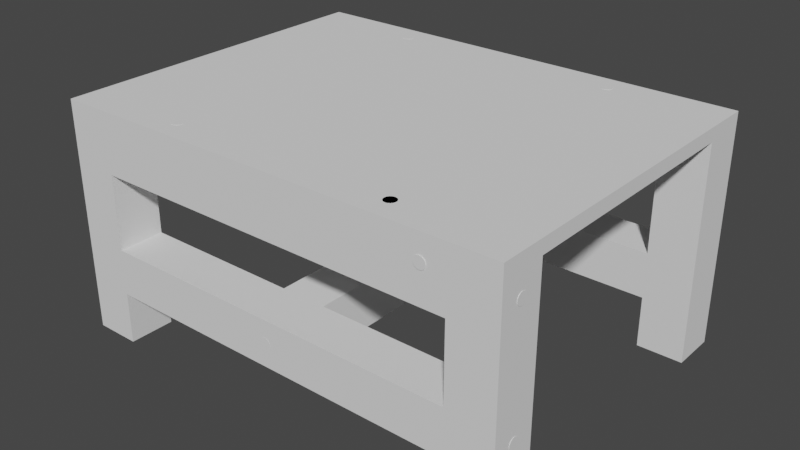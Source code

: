 # Source: stool.blend  (saved by Blender 3.4.6; exported with 4.5.12 LTS)
import bpy
from mathutils import Matrix  # noqa: F401  (used for matrix-valued properties, if any)

bpy.ops.wm.read_factory_settings(use_empty=True)
scene = bpy.context.scene
scene.name = 'Scene'

# ---- collections
col_stool_footrest = bpy.data.collections.new('stool-footrest'); scene.collection.children.link(col_stool_footrest)

# ---- world
world_world = bpy.data.worlds.new('World'); scene.world = world_world
world_world.use_nodes = True; world_world.node_tree.nodes.clear()
_N = world_world.node_tree.nodes; _L = world_world.node_tree.links
n0 = _N.new('ShaderNodeOutputWorld'); n0.name = 'World Output'; n0.location = (300, 300)
n1 = _N.new('ShaderNodeBackground'); n1.name = 'Background'; n1.location = (10, 300)
n1.inputs[0].default_value = (0.05088, 0.05088, 0.05088, 1.0)
_L.new(n1.outputs[0], n0.inputs[0])
n0.is_active_output = True
world_world.color = (0.05088, 0.05088, 0.05088)
world_world.use_sun_shadow = False
world_world.sun_shadow_jitter_overblur = 0.0

# ---- meshes
me_cube_001 = bpy.data.meshes.new('Cube.001')
me_cube_001.from_pydata([(-0.2, -0.15, -0.006), (-0.2, -0.15, 0.006), (-0.2, 0.15, -0.006), (-0.2, 0.15, 0.006), (0.2, -0.15, -0.006), (0.2, -0.15, 0.006), (0.2, 0.15, -0.006), (0.2, 0.15, 0.006)], [], [(0, 1, 3, 2), (2, 3, 7, 6), (6, 7, 5, 4), (4, 5, 1, 0), (2, 6, 4, 0), (7, 3, 1, 5)])
_uv = me_cube_001.uv_layers.new(name='UVMap')
_uv.uv.foreach_set('vector', [0.375, 0.0, 0.625, 0.0, 0.625, 0.25, 0.375, 0.25, 0.375, 0.25, 0.625, 0.25, 0.625, 0.5, 0.375, 0.5, 0.375, 0.5, 0.625, 0.5, 0.625, 0.75, 0.375, 0.75, 0.375, 0.75, 0.625, 0.75, 0.625, 1.0, 0.375, 1.0, 0.125, 0.5, 0.375, 0.5, 0.375, 0.75, 0.125, 0.75, 0.625, 0.5, 0.875, 0.5, 0.875, 0.75, 0.625, 0.75])
me_cube_001.update()
me_cube_002 = bpy.data.meshes.new('Cube.002')
me_cube_002.from_pydata([(-0.02, -0.02, -0.095), (-0.02, -0.02, 0.095), (-0.02, 0.02, -0.095), (-0.02, 0.02, 0.095), (0.02, -0.02, -0.095), (0.02, -0.02, 0.095), (0.02, 0.02, -0.095), (0.02, 0.02, 0.095)], [], [(0, 1, 3, 2), (2, 3, 7, 6), (6, 7, 5, 4), (4, 5, 1, 0), (2, 6, 4, 0), (7, 3, 1, 5)])
_uv = me_cube_002.uv_layers.new(name='UVMap')
_uv.uv.foreach_set('vector', [0.375, 0.0, 0.625, 0.0, 0.625, 0.25, 0.375, 0.25, 0.375, 0.25, 0.625, 0.25, 0.625, 0.5, 0.375, 0.5, 0.375, 0.5, 0.625, 0.5, 0.625, 0.75, 0.375, 0.75, 0.375, 0.75, 0.625, 0.75, 0.625, 1.0, 0.375, 1.0, 0.125, 0.5, 0.375, 0.5, 0.375, 0.75, 0.125, 0.75, 0.625, 0.5, 0.875, 0.5, 0.875, 0.75, 0.625, 0.75])
me_cube_002.update()
me_cube_006 = bpy.data.meshes.new('Cube.006')
me_cube_006.from_pydata([(-0.02, -0.02, -0.095), (-0.02, -0.02, 0.095), (-0.02, 0.02, -0.095), (-0.02, 0.02, 0.095), (0.02, -0.02, -0.095), (0.02, -0.02, 0.095), (0.02, 0.02, -0.095), (0.02, 0.02, 0.095)], [], [(0, 1, 3, 2), (2, 3, 7, 6), (6, 7, 5, 4), (4, 5, 1, 0), (2, 6, 4, 0), (7, 3, 1, 5)])
_uv = me_cube_006.uv_layers.new(name='UVMap')
_uv.uv.foreach_set('vector', [0.375, 0.0, 0.625, 0.0, 0.625, 0.25, 0.375, 0.25, 0.375, 0.25, 0.625, 0.25, 0.625, 0.5, 0.375, 0.5, 0.375, 0.5, 0.625, 0.5, 0.625, 0.75, 0.375, 0.75, 0.375, 0.75, 0.625, 0.75, 0.625, 1.0, 0.375, 1.0, 0.125, 0.5, 0.375, 0.5, 0.375, 0.75, 0.125, 0.75, 0.625, 0.5, 0.875, 0.5, 0.875, 0.75, 0.625, 0.75])
me_cube_006.update()
me_cube_007 = bpy.data.meshes.new('Cube.007')
me_cube_007.from_pydata([(-0.02, -0.02, -0.095), (-0.02, -0.02, 0.095), (-0.02, 0.02, -0.095), (-0.02, 0.02, 0.095), (0.02, -0.02, -0.095), (0.02, -0.02, 0.095), (0.02, 0.02, -0.095), (0.02, 0.02, 0.095)], [], [(0, 1, 3, 2), (2, 3, 7, 6), (6, 7, 5, 4), (4, 5, 1, 0), (2, 6, 4, 0), (7, 3, 1, 5)])
_uv = me_cube_007.uv_layers.new(name='UVMap')
_uv.uv.foreach_set('vector', [0.375, 0.0, 0.625, 0.0, 0.625, 0.25, 0.375, 0.25, 0.375, 0.25, 0.625, 0.25, 0.625, 0.5, 0.375, 0.5, 0.375, 0.5, 0.625, 0.5, 0.625, 0.75, 0.375, 0.75, 0.375, 0.75, 0.625, 0.75, 0.625, 1.0, 0.375, 1.0, 0.125, 0.5, 0.375, 0.5, 0.375, 0.75, 0.125, 0.75, 0.625, 0.5, 0.875, 0.5, 0.875, 0.75, 0.625, 0.75])
me_cube_007.update()
me_cube_008 = bpy.data.meshes.new('Cube.008')
me_cube_008.from_pydata([(-0.02, -0.02, -0.095), (-0.02, -0.02, 0.095), (-0.02, 0.02, -0.095), (-0.02, 0.02, 0.095), (0.02, -0.02, -0.095), (0.02, -0.02, 0.095), (0.02, 0.02, -0.095), (0.02, 0.02, 0.095)], [], [(0, 1, 3, 2), (2, 3, 7, 6), (6, 7, 5, 4), (4, 5, 1, 0), (2, 6, 4, 0), (7, 3, 1, 5)])
_uv = me_cube_008.uv_layers.new(name='UVMap')
_uv.uv.foreach_set('vector', [0.375, 0.0, 0.625, 0.0, 0.625, 0.25, 0.375, 0.25, 0.375, 0.25, 0.625, 0.25, 0.625, 0.5, 0.375, 0.5, 0.375, 0.5, 0.625, 0.5, 0.625, 0.75, 0.375, 0.75, 0.375, 0.75, 0.625, 0.75, 0.625, 1.0, 0.375, 1.0, 0.125, 0.5, 0.375, 0.5, 0.375, 0.75, 0.125, 0.75, 0.625, 0.5, 0.875, 0.5, 0.875, 0.75, 0.625, 0.75])
me_cube_008.update()
me_cube_009 = bpy.data.meshes.new('Cube.009')
me_cube_009.from_pydata([(-0.16, -0.15, 0.055), (-0.16, -0.15, 0.095), (-0.16, -0.11, 0.055), (-0.16, -0.11, 0.095), (0.16, -0.15, 0.055), (0.16, -0.15, 0.095), (0.16, -0.11, 0.055), (0.16, -0.11, 0.095)], [], [(0, 1, 3, 2), (2, 3, 7, 6), (6, 7, 5, 4), (4, 5, 1, 0), (2, 6, 4, 0), (7, 3, 1, 5)])
_uv = me_cube_009.uv_layers.new(name='UVMap')
_uv.uv.foreach_set('vector', [0.375, 0.0, 0.625, 0.0, 0.625, 0.25, 0.375, 0.25, 0.375, 0.25, 0.625, 0.25, 0.625, 0.5, 0.375, 0.5, 0.375, 0.5, 0.625, 0.5, 0.625, 0.75, 0.375, 0.75, 0.375, 0.75, 0.625, 0.75, 0.625, 1.0, 0.375, 1.0, 0.125, 0.5, 0.375, 0.5, 0.375, 0.75, 0.125, 0.75, 0.625, 0.5, 0.875, 0.5, 0.875, 0.75, 0.625, 0.75])
me_cube_009.update()
me_cube_011 = bpy.data.meshes.new('Cube.011')
me_cube_011.from_pydata([(-0.16, 0.11, 0.055), (-0.16, 0.11, 0.095), (-0.16, 0.15, 0.055), (-0.16, 0.15, 0.095), (0.16, 0.11, 0.055), (0.16, 0.11, 0.095), (0.16, 0.15, 0.055), (0.16, 0.15, 0.095)], [], [(0, 1, 3, 2), (2, 3, 7, 6), (6, 7, 5, 4), (4, 5, 1, 0), (2, 6, 4, 0), (7, 3, 1, 5)])
_uv = me_cube_011.uv_layers.new(name='UVMap')
_uv.uv.foreach_set('vector', [0.375, 0.0, 0.625, 0.0, 0.625, 0.25, 0.375, 0.25, 0.375, 0.25, 0.625, 0.25, 0.625, 0.5, 0.375, 0.5, 0.375, 0.5, 0.625, 0.5, 0.625, 0.75, 0.375, 0.75, 0.375, 0.75, 0.625, 0.75, 0.625, 1.0, 0.375, 1.0, 0.125, 0.5, 0.375, 0.5, 0.375, 0.75, 0.125, 0.75, 0.625, 0.5, 0.875, 0.5, 0.875, 0.75, 0.625, 0.75])
me_cube_011.update()
me_cube_012 = bpy.data.meshes.new('Cube.012')
me_cube_012.from_pydata([(-0.02, -0.11, -0.02), (-0.02, -0.11, 0.02), (-0.02, 0.11, -0.02), (-0.02, 0.11, 0.02), (0.02, -0.11, -0.02), (0.02, -0.11, 0.02), (0.02, 0.11, -0.02), (0.02, 0.11, 0.02)], [], [(0, 1, 3, 2), (2, 3, 7, 6), (6, 7, 5, 4), (4, 5, 1, 0), (2, 6, 4, 0), (7, 3, 1, 5)])
_uv = me_cube_012.uv_layers.new(name='UVMap')
_uv.uv.foreach_set('vector', [0.375, 0.0, 0.625, 0.0, 0.625, 0.25, 0.375, 0.25, 0.375, 0.25, 0.625, 0.25, 0.625, 0.5, 0.375, 0.5, 0.375, 0.5, 0.625, 0.5, 0.625, 0.75, 0.375, 0.75, 0.375, 0.75, 0.625, 0.75, 0.625, 1.0, 0.375, 1.0, 0.125, 0.5, 0.375, 0.5, 0.375, 0.75, 0.125, 0.75, 0.625, 0.5, 0.875, 0.5, 0.875, 0.75, 0.625, 0.75])
me_cube_012.update()
me_cube_013 = bpy.data.meshes.new('Cube.013')
me_cube_013.from_pydata([(-0.02, -0.11, -0.02), (-0.02, -0.11, 0.02), (-0.02, 0.11, -0.02), (-0.02, 0.11, 0.02), (0.02, -0.11, -0.02), (0.02, -0.11, 0.02), (0.02, 0.11, -0.02), (0.02, 0.11, 0.02)], [], [(0, 1, 3, 2), (2, 3, 7, 6), (6, 7, 5, 4), (4, 5, 1, 0), (2, 6, 4, 0), (7, 3, 1, 5)])
_uv = me_cube_013.uv_layers.new(name='UVMap')
_uv.uv.foreach_set('vector', [0.375, 0.0, 0.625, 0.0, 0.625, 0.25, 0.375, 0.25, 0.375, 0.25, 0.625, 0.25, 0.625, 0.5, 0.375, 0.5, 0.375, 0.5, 0.625, 0.5, 0.625, 0.75, 0.375, 0.75, 0.375, 0.75, 0.625, 0.75, 0.625, 1.0, 0.375, 1.0, 0.125, 0.5, 0.375, 0.5, 0.375, 0.75, 0.125, 0.75, 0.625, 0.5, 0.875, 0.5, 0.875, 0.75, 0.625, 0.75])
me_cube_013.update()
me_cube_015 = bpy.data.meshes.new('Cube.015')
me_cube_015.from_pydata([(-0.02, -0.11, -0.02), (-0.02, -0.11, 0.02), (-0.02, 0.11, -0.02), (-0.02, 0.11, 0.02), (0.02, -0.11, -0.02), (0.02, -0.11, 0.02), (0.02, 0.11, -0.02), (0.02, 0.11, 0.02)], [], [(0, 1, 3, 2), (2, 3, 7, 6), (6, 7, 5, 4), (4, 5, 1, 0), (2, 6, 4, 0), (7, 3, 1, 5)])
_uv = me_cube_015.uv_layers.new(name='UVMap')
_uv.uv.foreach_set('vector', [0.375, 0.0, 0.625, 0.0, 0.625, 0.25, 0.375, 0.25, 0.375, 0.25, 0.625, 0.25, 0.625, 0.5, 0.375, 0.5, 0.375, 0.5, 0.625, 0.5, 0.625, 0.75, 0.375, 0.75, 0.375, 0.75, 0.625, 0.75, 0.625, 1.0, 0.375, 1.0, 0.125, 0.5, 0.375, 0.5, 0.375, 0.75, 0.125, 0.75, 0.625, 0.5, 0.875, 0.5, 0.875, 0.75, 0.625, 0.75])
me_cube_015.update()
me_cube_017 = bpy.data.meshes.new('Cube.017')
me_cube_017.from_pydata([(-0.16, -0.02, -0.02), (-0.16, -0.02, 0.02), (-0.16, 0.02, -0.02), (-0.16, 0.02, 0.02), (0.16, -0.02, -0.02), (0.16, -0.02, 0.02), (0.16, 0.02, -0.02), (0.16, 0.02, 0.02)], [], [(0, 1, 3, 2), (2, 3, 7, 6), (6, 7, 5, 4), (4, 5, 1, 0), (2, 6, 4, 0), (7, 3, 1, 5)])
_uv = me_cube_017.uv_layers.new(name='UVMap')
_uv.uv.foreach_set('vector', [0.375, 0.0, 0.625, 0.0, 0.625, 0.25, 0.375, 0.25, 0.375, 0.25, 0.625, 0.25, 0.625, 0.5, 0.375, 0.5, 0.375, 0.5, 0.625, 0.5, 0.625, 0.75, 0.375, 0.75, 0.375, 0.75, 0.625, 0.75, 0.625, 1.0, 0.375, 1.0, 0.125, 0.5, 0.375, 0.5, 0.375, 0.75, 0.125, 0.75, 0.625, 0.5, 0.875, 0.5, 0.875, 0.75, 0.625, 0.75])
me_cube_017.update()
me_cube_019 = bpy.data.meshes.new('Cube.019')
me_cube_019.from_pydata([(-0.16, -0.02, -0.02), (-0.16, -0.02, 0.02), (-0.16, 0.02, -0.02), (-0.16, 0.02, 0.02), (0.16, -0.02, -0.02), (0.16, -0.02, 0.02), (0.16, 0.02, -0.02), (0.16, 0.02, 0.02)], [], [(0, 1, 3, 2), (2, 3, 7, 6), (6, 7, 5, 4), (4, 5, 1, 0), (2, 6, 4, 0), (7, 3, 1, 5)])
_uv = me_cube_019.uv_layers.new(name='UVMap')
_uv.uv.foreach_set('vector', [0.375, 0.0, 0.625, 0.0, 0.625, 0.25, 0.375, 0.25, 0.375, 0.25, 0.625, 0.25, 0.625, 0.5, 0.375, 0.5, 0.375, 0.5, 0.625, 0.5, 0.625, 0.75, 0.375, 0.75, 0.375, 0.75, 0.625, 0.75, 0.625, 1.0, 0.375, 1.0, 0.125, 0.5, 0.375, 0.5, 0.375, 0.75, 0.125, 0.75, 0.625, 0.5, 0.875, 0.5, 0.875, 0.75, 0.625, 0.75])
me_cube_019.update()
me_cylinder_007 = bpy.data.meshes.new('Cylinder.007')
me_cylinder_007.from_pydata([(-2.18e-10, 0.005, 0.01717), (0.001913, 0.004619, 0.01717), (0.003536, 0.003536, 0.01717), (0.004619, 0.001913, 0.01717), (0.005, -1.974e-10, 0.01717), (0.004619, -0.001913, 0.01717), (0.003536, -0.003536, 0.01717), (0.001913, -0.004619, 0.01717), (5.37e-10, -0.005, 0.01717), (-0.001913, -0.004619, 0.01717), (-0.003536, -0.003536, 0.01717), (-0.004619, -0.001913, 0.01717), (-0.005, 8.074e-11, 0.01717), (-0.004619, 0.001913, 0.01717), (-0.003536, 0.003536, 0.01717), (-0.001913, 0.004619, 0.01717), (-2.18e-10, 0.005, 0.01425), (0.001913, 0.004619, 0.01425), (0.003536, 0.003536, 0.01425), (0.004619, 0.001913, 0.01425), (0.005, -1.974e-10, 0.01425), (0.004619, -0.001913, 0.01425), (0.003536, -0.003536, 0.01425), (0.001913, -0.004619, 0.01425), (5.37e-10, -0.005, 0.01425), (-0.001913, -0.004619, 0.01425), (-0.003536, -0.003536, 0.01425), (-0.004619, -0.001913, 0.01425), (-0.005, 8.074e-11, 0.01425), (-0.004619, 0.001913, 0.01425), (-0.003536, 0.003536, 0.01425), (-0.001913, 0.004619, 0.01425), (-1.091e-10, 0.002, -0.06283), (-1.091e-10, 0.002, 0.01638), (0.0007654, 0.001848, -0.06283), (0.0007654, 0.001848, 0.01638), (0.001414, 0.001414, -0.06283), (0.001414, 0.001414, 0.01638), (0.001848, 0.0007654, -0.06283), (0.001848, 0.0007654, 0.01638), (0.002, -8.306e-11, -0.06283), (0.002, -8.306e-11, 0.01638), (0.001848, -0.0007654, -0.06283), (0.001848, -0.0007654, 0.01638), (0.001414, -0.001414, -0.06283), (0.001414, -0.001414, 0.01638), (0.0007654, -0.001848, -0.06283), (0.0007654, -0.001848, 0.01638), (1.929e-10, -0.002, -0.06283), (1.929e-10, -0.002, 0.01638), (-0.0007654, -0.001848, -0.06283), (-0.0007654, -0.001848, 0.01638), (-0.001414, -0.001414, -0.06283), (-0.001414, -0.001414, 0.01638), (-0.001848, -0.0007654, -0.06283), (-0.001848, -0.0007654, 0.01638), (-0.002, 2.822e-11, -0.06283), (-0.002, 2.822e-11, 0.01638), (-0.001848, 0.0007654, -0.06283), (-0.001848, 0.0007654, 0.01638), (-0.001414, 0.001414, -0.06283), (-0.001414, 0.001414, 0.01638), (-0.0007654, 0.001848, -0.06283), (-0.0007654, 0.001848, 0.01638), (-1.091e-10, 0.002, 0.01502), (0.0007654, 0.001848, 0.01502), (0.001414, 0.001414, 0.01502), (0.001848, 0.0007654, 0.01502), (0.002, -8.306e-11, 0.01502), (0.001848, -0.0007654, 0.01502), (0.001414, -0.001414, 0.01502), (0.0007654, -0.001848, 0.01502), (1.929e-10, -0.002, 0.01502), (-0.0007654, -0.001848, 0.01502), (-0.001414, -0.001414, 0.01502), (-0.001848, -0.0007654, 0.01502), (-0.002, 2.822e-11, 0.01502), (-0.001848, 0.0007654, 0.01502), (-0.001414, 0.001414, 0.01502), (-0.0007654, 0.001848, 0.01502)], [], [(16, 0, 1, 17), (17, 1, 2, 18), (18, 2, 3, 19), (19, 3, 4, 20), (20, 4, 5, 21), (21, 5, 6, 22), (22, 6, 7, 23), (23, 7, 8, 24), (24, 8, 9, 25), (25, 9, 10, 26), (26, 10, 11, 27), (27, 11, 12, 28), (28, 12, 13, 29), (29, 13, 14, 30), (1, 0, 15, 14, 13, 12, 11, 10, 9, 8, 7, 6, 5, 4, 3, 2), (30, 14, 15, 31), (31, 15, 0, 16), (64, 33, 35, 65), (65, 35, 37, 66), (66, 37, 39, 67), (67, 39, 41, 68), (68, 41, 43, 69), (69, 43, 45, 70), (70, 45, 47, 71), (71, 47, 49, 72), (72, 49, 51, 73), (73, 51, 53, 74), (74, 53, 55, 75), (75, 55, 57, 76), (76, 57, 59, 77), (77, 59, 61, 78), (35, 33, 63, 61, 59, 57, 55, 53, 51, 49, 47, 45, 43, 41, 39, 37), (78, 61, 63, 79), (79, 63, 33, 64), (32, 34, 36, 38, 40, 42, 44, 46, 48, 50, 52, 54, 56, 58, 60, 62), (62, 79, 64, 32), (60, 78, 79, 62), (58, 77, 78, 60), (56, 76, 77, 58), (54, 75, 76, 56), (52, 74, 75, 54), (50, 73, 74, 52), (48, 72, 73, 50), (46, 71, 72, 48), (44, 70, 71, 46), (42, 69, 70, 44), (40, 68, 69, 42), (38, 67, 68, 40), (36, 66, 67, 38), (34, 65, 66, 36), (32, 64, 65, 34)])
_uv = me_cylinder_007.uv_layers.new(name='UVMap')
_uv.uv.foreach_set('vector', [1.0, 0.9887, 1.0, 1.0, 0.9375, 1.0, 0.9375, 0.9887, 0.9375, 0.9887, 0.9375, 1.0, 0.875, 1.0, 0.875, 0.9887, 0.875, 0.9887, 0.875, 1.0, 0.8125, 1.0, 0.8125, 0.9887, 0.8125, 0.9887, 0.8125, 1.0, 0.75, 1.0, 0.75, 0.9887, 0.75, 0.9887, 0.75, 1.0, 0.6875, 1.0, 0.6875, 0.9887, 0.6875, 0.9887, 0.6875, 1.0, 0.625, 1.0, 0.625, 0.9887, 0.625, 0.9887, 0.625, 1.0, 0.5625, 1.0, 0.5625, 0.9887, 0.5625, 0.9887, 0.5625, 1.0, 0.5, 1.0, 0.5, 0.9887, 0.5, 0.9887, 0.5, 1.0, 0.4375, 1.0, 0.4375, 0.9887, 0.4375, 0.9887, 0.4375, 1.0, 0.375, 1.0, 0.375, 0.9887, 0.375, 0.9887, 0.375, 1.0, 0.3125, 1.0, 0.3125, 0.9887, 0.3125, 0.9887, 0.3125, 1.0, 0.25, 1.0, 0.25, 0.9887, 0.25, 0.9887, 0.25, 1.0, 0.1875, 1.0, 0.1875, 0.9887, 0.1875, 0.9887, 0.1875, 1.0, 0.125, 1.0, 0.125, 0.9887, 0.3418, 0.4717, 0.25, 0.49, 0.1582, 0.4717, 0.08029, 0.4197, 0.02827, 0.3418, 0.01, 0.25, 0.02827, 0.1582, 0.08029, 0.08029, 0.1582, 0.02827, 0.25, 0.01, 0.3418, 0.02827, 0.4197, 0.08029, 0.4717, 0.1582, 0.49, 0.25, 0.4717, 0.3418, 0.4197, 0.4197, 0.125, 0.9887, 0.125, 1.0, 0.0625, 1.0, 0.0625, 0.9887, 0.0625, 0.9887, 0.0625, 1.0, 0.0, 1.0, 0.0, 0.9887, 1.0, 0.9887, 1.0, 1.0, 0.9375, 1.0, 0.9375, 0.9887, 0.9375, 0.9887, 0.9375, 1.0, 0.875, 1.0, 0.875, 0.9887, 0.875, 0.9887, 0.875, 1.0, 0.8125, 1.0, 0.8125, 0.9887, 0.8125, 0.9887, 0.8125, 1.0, 0.75, 1.0, 0.75, 0.9887, 0.75, 0.9887, 0.75, 1.0, 0.6875, 1.0, 0.6875, 0.9887, 0.6875, 0.9887, 0.6875, 1.0, 0.625, 1.0, 0.625, 0.9887, 0.625, 0.9887, 0.625, 1.0, 0.5625, 1.0, 0.5625, 0.9887, 0.5625, 0.9887, 0.5625, 1.0, 0.5, 1.0, 0.5, 0.9887, 0.5, 0.9887, 0.5, 1.0, 0.4375, 1.0, 0.4375, 0.9887, 0.4375, 0.9887, 0.4375, 1.0, 0.375, 1.0, 0.375, 0.9887, 0.375, 0.9887, 0.375, 1.0, 0.3125, 1.0, 0.3125, 0.9887, 0.3125, 0.9887, 0.3125, 1.0, 0.25, 1.0, 0.25, 0.9887, 0.25, 0.9887, 0.25, 1.0, 0.1875, 1.0, 0.1875, 0.9887, 0.1875, 0.9887, 0.1875, 1.0, 0.125, 1.0, 0.125, 0.9887, 0.3418, 0.4717, 0.25, 0.49, 0.1582, 0.4717, 0.08029, 0.4197, 0.02827, 0.3418, 0.01, 0.25, 0.02827, 0.1582, 0.08029, 0.08029, 0.1582, 0.02827, 0.25, 0.01, 0.3418, 0.02827, 0.4197, 0.08029, 0.4717, 0.1582, 0.49, 0.25, 0.4717, 0.3418, 0.4197, 0.4197, 0.125, 0.9887, 0.125, 1.0, 0.0625, 1.0, 0.0625, 0.9887, 0.0625, 0.9887, 0.0625, 1.0, 0.0, 1.0, 0.0, 0.9887, 0.75, 0.49, 0.8418, 0.4717, 0.9197, 0.4197, 0.9717, 0.3418, 0.99, 0.25, 0.9717, 0.1582, 0.9197, 0.08029, 0.8418, 0.02827, 0.75, 0.01, 0.6582, 0.02827, 0.5803, 0.08029, 0.5283, 0.1582, 0.51, 0.25, 0.5283, 0.3418, 0.5803, 0.4197, 0.6582, 0.4717, 0.0625, 0.5, 0.0625, 0.9887, 0.0, 0.9887, 0.0, 0.5, 0.125, 0.5, 0.125, 0.9887, 0.0625, 0.9887, 0.0625, 0.5, 0.1875, 0.5, 0.1875, 0.9887, 0.125, 0.9887, 0.125, 0.5, 0.25, 0.5, 0.25, 0.9887, 0.1875, 0.9887, 0.1875, 0.5, 0.3125, 0.5, 0.3125, 0.9887, 0.25, 0.9887, 0.25, 0.5, 0.375, 0.5, 0.375, 0.9887, 0.3125, 0.9887, 0.3125, 0.5, 0.4375, 0.5, 0.4375, 0.9887, 0.375, 0.9887, 0.375, 0.5, 0.5, 0.5, 0.5, 0.9887, 0.4375, 0.9887, 0.4375, 0.5, 0.5625, 0.5, 0.5625, 0.9887, 0.5, 0.9887, 0.5, 0.5, 0.625, 0.5, 0.625, 0.9887, 0.5625, 0.9887, 0.5625, 0.5, 0.6875, 0.5, 0.6875, 0.9887, 0.625, 0.9887, 0.625, 0.5, 0.75, 0.5, 0.75, 0.9887, 0.6875, 0.9887, 0.6875, 0.5, 0.8125, 0.5, 0.8125, 0.9887, 0.75, 0.9887, 0.75, 0.5, 0.875, 0.5, 0.875, 0.9887, 0.8125, 0.9887, 0.8125, 0.5, 0.9375, 0.5, 0.9375, 0.9887, 0.875, 0.9887, 0.875, 0.5, 1.0, 0.5, 1.0, 0.9887, 0.9375, 0.9887, 0.9375, 0.5])
me_cylinder_007.use_remesh_fix_poles = True
me_cylinder_007.use_remesh_preserve_attributes = False
me_cylinder_007.use_mirror_vertex_groups = False
me_cylinder_007.update()
me_cylinder_001 = bpy.data.meshes.new('Cylinder.001')
me_cylinder_001.from_pydata([(-2.18e-10, 0.005, 0.01717), (0.001913, 0.004619, 0.01717), (0.003536, 0.003536, 0.01717), (0.004619, 0.001913, 0.01717), (0.005, -1.974e-10, 0.01717), (0.004619, -0.001913, 0.01717), (0.003536, -0.003536, 0.01717), (0.001913, -0.004619, 0.01717), (5.37e-10, -0.005, 0.01717), (-0.001913, -0.004619, 0.01717), (-0.003536, -0.003536, 0.01717), (-0.004619, -0.001913, 0.01717), (-0.005, 8.074e-11, 0.01717), (-0.004619, 0.001913, 0.01717), (-0.003536, 0.003536, 0.01717), (-0.001913, 0.004619, 0.01717), (-2.18e-10, 0.005, 0.01425), (0.001913, 0.004619, 0.01425), (0.003536, 0.003536, 0.01425), (0.004619, 0.001913, 0.01425), (0.005, -1.974e-10, 0.01425), (0.004619, -0.001913, 0.01425), (0.003536, -0.003536, 0.01425), (0.001913, -0.004619, 0.01425), (5.37e-10, -0.005, 0.01425), (-0.001913, -0.004619, 0.01425), (-0.003536, -0.003536, 0.01425), (-0.004619, -0.001913, 0.01425), (-0.005, 8.074e-11, 0.01425), (-0.004619, 0.001913, 0.01425), (-0.003536, 0.003536, 0.01425), (-0.001913, 0.004619, 0.01425), (-1.091e-10, 0.002, -0.06283), (-1.091e-10, 0.002, 0.01638), (0.0007654, 0.001848, -0.06283), (0.0007654, 0.001848, 0.01638), (0.001414, 0.001414, -0.06283), (0.001414, 0.001414, 0.01638), (0.001848, 0.0007654, -0.06283), (0.001848, 0.0007654, 0.01638), (0.002, -8.306e-11, -0.06283), (0.002, -8.306e-11, 0.01638), (0.001848, -0.0007654, -0.06283), (0.001848, -0.0007654, 0.01638), (0.001414, -0.001414, -0.06283), (0.001414, -0.001414, 0.01638), (0.0007654, -0.001848, -0.06283), (0.0007654, -0.001848, 0.01638), (1.929e-10, -0.002, -0.06283), (1.929e-10, -0.002, 0.01638), (-0.0007654, -0.001848, -0.06283), (-0.0007654, -0.001848, 0.01638), (-0.001414, -0.001414, -0.06283), (-0.001414, -0.001414, 0.01638), (-0.001848, -0.0007654, -0.06283), (-0.001848, -0.0007654, 0.01638), (-0.002, 2.822e-11, -0.06283), (-0.002, 2.822e-11, 0.01638), (-0.001848, 0.0007654, -0.06283), (-0.001848, 0.0007654, 0.01638), (-0.001414, 0.001414, -0.06283), (-0.001414, 0.001414, 0.01638), (-0.0007654, 0.001848, -0.06283), (-0.0007654, 0.001848, 0.01638), (-1.091e-10, 0.002, 0.01502), (0.0007654, 0.001848, 0.01502), (0.001414, 0.001414, 0.01502), (0.001848, 0.0007654, 0.01502), (0.002, -8.306e-11, 0.01502), (0.001848, -0.0007654, 0.01502), (0.001414, -0.001414, 0.01502), (0.0007654, -0.001848, 0.01502), (1.929e-10, -0.002, 0.01502), (-0.0007654, -0.001848, 0.01502), (-0.001414, -0.001414, 0.01502), (-0.001848, -0.0007654, 0.01502), (-0.002, 2.822e-11, 0.01502), (-0.001848, 0.0007654, 0.01502), (-0.001414, 0.001414, 0.01502), (-0.0007654, 0.001848, 0.01502)], [], [(16, 0, 1, 17), (17, 1, 2, 18), (18, 2, 3, 19), (19, 3, 4, 20), (20, 4, 5, 21), (21, 5, 6, 22), (22, 6, 7, 23), (23, 7, 8, 24), (24, 8, 9, 25), (25, 9, 10, 26), (26, 10, 11, 27), (27, 11, 12, 28), (28, 12, 13, 29), (29, 13, 14, 30), (1, 0, 15, 14, 13, 12, 11, 10, 9, 8, 7, 6, 5, 4, 3, 2), (30, 14, 15, 31), (31, 15, 0, 16), (64, 33, 35, 65), (65, 35, 37, 66), (66, 37, 39, 67), (67, 39, 41, 68), (68, 41, 43, 69), (69, 43, 45, 70), (70, 45, 47, 71), (71, 47, 49, 72), (72, 49, 51, 73), (73, 51, 53, 74), (74, 53, 55, 75), (75, 55, 57, 76), (76, 57, 59, 77), (77, 59, 61, 78), (35, 33, 63, 61, 59, 57, 55, 53, 51, 49, 47, 45, 43, 41, 39, 37), (78, 61, 63, 79), (79, 63, 33, 64), (32, 34, 36, 38, 40, 42, 44, 46, 48, 50, 52, 54, 56, 58, 60, 62), (62, 79, 64, 32), (60, 78, 79, 62), (58, 77, 78, 60), (56, 76, 77, 58), (54, 75, 76, 56), (52, 74, 75, 54), (50, 73, 74, 52), (48, 72, 73, 50), (46, 71, 72, 48), (44, 70, 71, 46), (42, 69, 70, 44), (40, 68, 69, 42), (38, 67, 68, 40), (36, 66, 67, 38), (34, 65, 66, 36), (32, 64, 65, 34)])
_uv = me_cylinder_001.uv_layers.new(name='UVMap')
_uv.uv.foreach_set('vector', [1.0, 0.9887, 1.0, 1.0, 0.9375, 1.0, 0.9375, 0.9887, 0.9375, 0.9887, 0.9375, 1.0, 0.875, 1.0, 0.875, 0.9887, 0.875, 0.9887, 0.875, 1.0, 0.8125, 1.0, 0.8125, 0.9887, 0.8125, 0.9887, 0.8125, 1.0, 0.75, 1.0, 0.75, 0.9887, 0.75, 0.9887, 0.75, 1.0, 0.6875, 1.0, 0.6875, 0.9887, 0.6875, 0.9887, 0.6875, 1.0, 0.625, 1.0, 0.625, 0.9887, 0.625, 0.9887, 0.625, 1.0, 0.5625, 1.0, 0.5625, 0.9887, 0.5625, 0.9887, 0.5625, 1.0, 0.5, 1.0, 0.5, 0.9887, 0.5, 0.9887, 0.5, 1.0, 0.4375, 1.0, 0.4375, 0.9887, 0.4375, 0.9887, 0.4375, 1.0, 0.375, 1.0, 0.375, 0.9887, 0.375, 0.9887, 0.375, 1.0, 0.3125, 1.0, 0.3125, 0.9887, 0.3125, 0.9887, 0.3125, 1.0, 0.25, 1.0, 0.25, 0.9887, 0.25, 0.9887, 0.25, 1.0, 0.1875, 1.0, 0.1875, 0.9887, 0.1875, 0.9887, 0.1875, 1.0, 0.125, 1.0, 0.125, 0.9887, 0.3418, 0.4717, 0.25, 0.49, 0.1582, 0.4717, 0.08029, 0.4197, 0.02827, 0.3418, 0.01, 0.25, 0.02827, 0.1582, 0.08029, 0.08029, 0.1582, 0.02827, 0.25, 0.01, 0.3418, 0.02827, 0.4197, 0.08029, 0.4717, 0.1582, 0.49, 0.25, 0.4717, 0.3418, 0.4197, 0.4197, 0.125, 0.9887, 0.125, 1.0, 0.0625, 1.0, 0.0625, 0.9887, 0.0625, 0.9887, 0.0625, 1.0, 0.0, 1.0, 0.0, 0.9887, 1.0, 0.9887, 1.0, 1.0, 0.9375, 1.0, 0.9375, 0.9887, 0.9375, 0.9887, 0.9375, 1.0, 0.875, 1.0, 0.875, 0.9887, 0.875, 0.9887, 0.875, 1.0, 0.8125, 1.0, 0.8125, 0.9887, 0.8125, 0.9887, 0.8125, 1.0, 0.75, 1.0, 0.75, 0.9887, 0.75, 0.9887, 0.75, 1.0, 0.6875, 1.0, 0.6875, 0.9887, 0.6875, 0.9887, 0.6875, 1.0, 0.625, 1.0, 0.625, 0.9887, 0.625, 0.9887, 0.625, 1.0, 0.5625, 1.0, 0.5625, 0.9887, 0.5625, 0.9887, 0.5625, 1.0, 0.5, 1.0, 0.5, 0.9887, 0.5, 0.9887, 0.5, 1.0, 0.4375, 1.0, 0.4375, 0.9887, 0.4375, 0.9887, 0.4375, 1.0, 0.375, 1.0, 0.375, 0.9887, 0.375, 0.9887, 0.375, 1.0, 0.3125, 1.0, 0.3125, 0.9887, 0.3125, 0.9887, 0.3125, 1.0, 0.25, 1.0, 0.25, 0.9887, 0.25, 0.9887, 0.25, 1.0, 0.1875, 1.0, 0.1875, 0.9887, 0.1875, 0.9887, 0.1875, 1.0, 0.125, 1.0, 0.125, 0.9887, 0.3418, 0.4717, 0.25, 0.49, 0.1582, 0.4717, 0.08029, 0.4197, 0.02827, 0.3418, 0.01, 0.25, 0.02827, 0.1582, 0.08029, 0.08029, 0.1582, 0.02827, 0.25, 0.01, 0.3418, 0.02827, 0.4197, 0.08029, 0.4717, 0.1582, 0.49, 0.25, 0.4717, 0.3418, 0.4197, 0.4197, 0.125, 0.9887, 0.125, 1.0, 0.0625, 1.0, 0.0625, 0.9887, 0.0625, 0.9887, 0.0625, 1.0, 0.0, 1.0, 0.0, 0.9887, 0.75, 0.49, 0.8418, 0.4717, 0.9197, 0.4197, 0.9717, 0.3418, 0.99, 0.25, 0.9717, 0.1582, 0.9197, 0.08029, 0.8418, 0.02827, 0.75, 0.01, 0.6582, 0.02827, 0.5803, 0.08029, 0.5283, 0.1582, 0.51, 0.25, 0.5283, 0.3418, 0.5803, 0.4197, 0.6582, 0.4717, 0.0625, 0.5, 0.0625, 0.9887, 0.0, 0.9887, 0.0, 0.5, 0.125, 0.5, 0.125, 0.9887, 0.0625, 0.9887, 0.0625, 0.5, 0.1875, 0.5, 0.1875, 0.9887, 0.125, 0.9887, 0.125, 0.5, 0.25, 0.5, 0.25, 0.9887, 0.1875, 0.9887, 0.1875, 0.5, 0.3125, 0.5, 0.3125, 0.9887, 0.25, 0.9887, 0.25, 0.5, 0.375, 0.5, 0.375, 0.9887, 0.3125, 0.9887, 0.3125, 0.5, 0.4375, 0.5, 0.4375, 0.9887, 0.375, 0.9887, 0.375, 0.5, 0.5, 0.5, 0.5, 0.9887, 0.4375, 0.9887, 0.4375, 0.5, 0.5625, 0.5, 0.5625, 0.9887, 0.5, 0.9887, 0.5, 0.5, 0.625, 0.5, 0.625, 0.9887, 0.5625, 0.9887, 0.5625, 0.5, 0.6875, 0.5, 0.6875, 0.9887, 0.625, 0.9887, 0.625, 0.5, 0.75, 0.5, 0.75, 0.9887, 0.6875, 0.9887, 0.6875, 0.5, 0.8125, 0.5, 0.8125, 0.9887, 0.75, 0.9887, 0.75, 0.5, 0.875, 0.5, 0.875, 0.9887, 0.8125, 0.9887, 0.8125, 0.5, 0.9375, 0.5, 0.9375, 0.9887, 0.875, 0.9887, 0.875, 0.5, 1.0, 0.5, 1.0, 0.9887, 0.9375, 0.9887, 0.9375, 0.5])
me_cylinder_001.use_remesh_fix_poles = True
me_cylinder_001.use_remesh_preserve_attributes = False
me_cylinder_001.use_mirror_vertex_groups = False
me_cylinder_001.update()
me_cylinder_002 = bpy.data.meshes.new('Cylinder.002')
me_cylinder_002.from_pydata([(-2.18e-10, 0.005, 0.01717), (0.001913, 0.004619, 0.01717), (0.003536, 0.003536, 0.01717), (0.004619, 0.001913, 0.01717), (0.005, -1.974e-10, 0.01717), (0.004619, -0.001913, 0.01717), (0.003536, -0.003536, 0.01717), (0.001913, -0.004619, 0.01717), (5.37e-10, -0.005, 0.01717), (-0.001913, -0.004619, 0.01717), (-0.003536, -0.003536, 0.01717), (-0.004619, -0.001913, 0.01717), (-0.005, 8.074e-11, 0.01717), (-0.004619, 0.001913, 0.01717), (-0.003536, 0.003536, 0.01717), (-0.001913, 0.004619, 0.01717), (-2.18e-10, 0.005, 0.01425), (0.001913, 0.004619, 0.01425), (0.003536, 0.003536, 0.01425), (0.004619, 0.001913, 0.01425), (0.005, -1.974e-10, 0.01425), (0.004619, -0.001913, 0.01425), (0.003536, -0.003536, 0.01425), (0.001913, -0.004619, 0.01425), (5.37e-10, -0.005, 0.01425), (-0.001913, -0.004619, 0.01425), (-0.003536, -0.003536, 0.01425), (-0.004619, -0.001913, 0.01425), (-0.005, 8.074e-11, 0.01425), (-0.004619, 0.001913, 0.01425), (-0.003536, 0.003536, 0.01425), (-0.001913, 0.004619, 0.01425), (-1.091e-10, 0.002, -0.06283), (-1.091e-10, 0.002, 0.01638), (0.0007654, 0.001848, -0.06283), (0.0007654, 0.001848, 0.01638), (0.001414, 0.001414, -0.06283), (0.001414, 0.001414, 0.01638), (0.001848, 0.0007654, -0.06283), (0.001848, 0.0007654, 0.01638), (0.002, -8.306e-11, -0.06283), (0.002, -8.306e-11, 0.01638), (0.001848, -0.0007654, -0.06283), (0.001848, -0.0007654, 0.01638), (0.001414, -0.001414, -0.06283), (0.001414, -0.001414, 0.01638), (0.0007654, -0.001848, -0.06283), (0.0007654, -0.001848, 0.01638), (1.929e-10, -0.002, -0.06283), (1.929e-10, -0.002, 0.01638), (-0.0007654, -0.001848, -0.06283), (-0.0007654, -0.001848, 0.01638), (-0.001414, -0.001414, -0.06283), (-0.001414, -0.001414, 0.01638), (-0.001848, -0.0007654, -0.06283), (-0.001848, -0.0007654, 0.01638), (-0.002, 2.822e-11, -0.06283), (-0.002, 2.822e-11, 0.01638), (-0.001848, 0.0007654, -0.06283), (-0.001848, 0.0007654, 0.01638), (-0.001414, 0.001414, -0.06283), (-0.001414, 0.001414, 0.01638), (-0.0007654, 0.001848, -0.06283), (-0.0007654, 0.001848, 0.01638), (-1.091e-10, 0.002, 0.01502), (0.0007654, 0.001848, 0.01502), (0.001414, 0.001414, 0.01502), (0.001848, 0.0007654, 0.01502), (0.002, -8.306e-11, 0.01502), (0.001848, -0.0007654, 0.01502), (0.001414, -0.001414, 0.01502), (0.0007654, -0.001848, 0.01502), (1.929e-10, -0.002, 0.01502), (-0.0007654, -0.001848, 0.01502), (-0.001414, -0.001414, 0.01502), (-0.001848, -0.0007654, 0.01502), (-0.002, 2.822e-11, 0.01502), (-0.001848, 0.0007654, 0.01502), (-0.001414, 0.001414, 0.01502), (-0.0007654, 0.001848, 0.01502)], [], [(16, 0, 1, 17), (17, 1, 2, 18), (18, 2, 3, 19), (19, 3, 4, 20), (20, 4, 5, 21), (21, 5, 6, 22), (22, 6, 7, 23), (23, 7, 8, 24), (24, 8, 9, 25), (25, 9, 10, 26), (26, 10, 11, 27), (27, 11, 12, 28), (28, 12, 13, 29), (29, 13, 14, 30), (1, 0, 15, 14, 13, 12, 11, 10, 9, 8, 7, 6, 5, 4, 3, 2), (30, 14, 15, 31), (31, 15, 0, 16), (64, 33, 35, 65), (65, 35, 37, 66), (66, 37, 39, 67), (67, 39, 41, 68), (68, 41, 43, 69), (69, 43, 45, 70), (70, 45, 47, 71), (71, 47, 49, 72), (72, 49, 51, 73), (73, 51, 53, 74), (74, 53, 55, 75), (75, 55, 57, 76), (76, 57, 59, 77), (77, 59, 61, 78), (35, 33, 63, 61, 59, 57, 55, 53, 51, 49, 47, 45, 43, 41, 39, 37), (78, 61, 63, 79), (79, 63, 33, 64), (32, 34, 36, 38, 40, 42, 44, 46, 48, 50, 52, 54, 56, 58, 60, 62), (62, 79, 64, 32), (60, 78, 79, 62), (58, 77, 78, 60), (56, 76, 77, 58), (54, 75, 76, 56), (52, 74, 75, 54), (50, 73, 74, 52), (48, 72, 73, 50), (46, 71, 72, 48), (44, 70, 71, 46), (42, 69, 70, 44), (40, 68, 69, 42), (38, 67, 68, 40), (36, 66, 67, 38), (34, 65, 66, 36), (32, 64, 65, 34)])
_uv = me_cylinder_002.uv_layers.new(name='UVMap')
_uv.uv.foreach_set('vector', [1.0, 0.9887, 1.0, 1.0, 0.9375, 1.0, 0.9375, 0.9887, 0.9375, 0.9887, 0.9375, 1.0, 0.875, 1.0, 0.875, 0.9887, 0.875, 0.9887, 0.875, 1.0, 0.8125, 1.0, 0.8125, 0.9887, 0.8125, 0.9887, 0.8125, 1.0, 0.75, 1.0, 0.75, 0.9887, 0.75, 0.9887, 0.75, 1.0, 0.6875, 1.0, 0.6875, 0.9887, 0.6875, 0.9887, 0.6875, 1.0, 0.625, 1.0, 0.625, 0.9887, 0.625, 0.9887, 0.625, 1.0, 0.5625, 1.0, 0.5625, 0.9887, 0.5625, 0.9887, 0.5625, 1.0, 0.5, 1.0, 0.5, 0.9887, 0.5, 0.9887, 0.5, 1.0, 0.4375, 1.0, 0.4375, 0.9887, 0.4375, 0.9887, 0.4375, 1.0, 0.375, 1.0, 0.375, 0.9887, 0.375, 0.9887, 0.375, 1.0, 0.3125, 1.0, 0.3125, 0.9887, 0.3125, 0.9887, 0.3125, 1.0, 0.25, 1.0, 0.25, 0.9887, 0.25, 0.9887, 0.25, 1.0, 0.1875, 1.0, 0.1875, 0.9887, 0.1875, 0.9887, 0.1875, 1.0, 0.125, 1.0, 0.125, 0.9887, 0.3418, 0.4717, 0.25, 0.49, 0.1582, 0.4717, 0.08029, 0.4197, 0.02827, 0.3418, 0.01, 0.25, 0.02827, 0.1582, 0.08029, 0.08029, 0.1582, 0.02827, 0.25, 0.01, 0.3418, 0.02827, 0.4197, 0.08029, 0.4717, 0.1582, 0.49, 0.25, 0.4717, 0.3418, 0.4197, 0.4197, 0.125, 0.9887, 0.125, 1.0, 0.0625, 1.0, 0.0625, 0.9887, 0.0625, 0.9887, 0.0625, 1.0, 0.0, 1.0, 0.0, 0.9887, 1.0, 0.9887, 1.0, 1.0, 0.9375, 1.0, 0.9375, 0.9887, 0.9375, 0.9887, 0.9375, 1.0, 0.875, 1.0, 0.875, 0.9887, 0.875, 0.9887, 0.875, 1.0, 0.8125, 1.0, 0.8125, 0.9887, 0.8125, 0.9887, 0.8125, 1.0, 0.75, 1.0, 0.75, 0.9887, 0.75, 0.9887, 0.75, 1.0, 0.6875, 1.0, 0.6875, 0.9887, 0.6875, 0.9887, 0.6875, 1.0, 0.625, 1.0, 0.625, 0.9887, 0.625, 0.9887, 0.625, 1.0, 0.5625, 1.0, 0.5625, 0.9887, 0.5625, 0.9887, 0.5625, 1.0, 0.5, 1.0, 0.5, 0.9887, 0.5, 0.9887, 0.5, 1.0, 0.4375, 1.0, 0.4375, 0.9887, 0.4375, 0.9887, 0.4375, 1.0, 0.375, 1.0, 0.375, 0.9887, 0.375, 0.9887, 0.375, 1.0, 0.3125, 1.0, 0.3125, 0.9887, 0.3125, 0.9887, 0.3125, 1.0, 0.25, 1.0, 0.25, 0.9887, 0.25, 0.9887, 0.25, 1.0, 0.1875, 1.0, 0.1875, 0.9887, 0.1875, 0.9887, 0.1875, 1.0, 0.125, 1.0, 0.125, 0.9887, 0.3418, 0.4717, 0.25, 0.49, 0.1582, 0.4717, 0.08029, 0.4197, 0.02827, 0.3418, 0.01, 0.25, 0.02827, 0.1582, 0.08029, 0.08029, 0.1582, 0.02827, 0.25, 0.01, 0.3418, 0.02827, 0.4197, 0.08029, 0.4717, 0.1582, 0.49, 0.25, 0.4717, 0.3418, 0.4197, 0.4197, 0.125, 0.9887, 0.125, 1.0, 0.0625, 1.0, 0.0625, 0.9887, 0.0625, 0.9887, 0.0625, 1.0, 0.0, 1.0, 0.0, 0.9887, 0.75, 0.49, 0.8418, 0.4717, 0.9197, 0.4197, 0.9717, 0.3418, 0.99, 0.25, 0.9717, 0.1582, 0.9197, 0.08029, 0.8418, 0.02827, 0.75, 0.01, 0.6582, 0.02827, 0.5803, 0.08029, 0.5283, 0.1582, 0.51, 0.25, 0.5283, 0.3418, 0.5803, 0.4197, 0.6582, 0.4717, 0.0625, 0.5, 0.0625, 0.9887, 0.0, 0.9887, 0.0, 0.5, 0.125, 0.5, 0.125, 0.9887, 0.0625, 0.9887, 0.0625, 0.5, 0.1875, 0.5, 0.1875, 0.9887, 0.125, 0.9887, 0.125, 0.5, 0.25, 0.5, 0.25, 0.9887, 0.1875, 0.9887, 0.1875, 0.5, 0.3125, 0.5, 0.3125, 0.9887, 0.25, 0.9887, 0.25, 0.5, 0.375, 0.5, 0.375, 0.9887, 0.3125, 0.9887, 0.3125, 0.5, 0.4375, 0.5, 0.4375, 0.9887, 0.375, 0.9887, 0.375, 0.5, 0.5, 0.5, 0.5, 0.9887, 0.4375, 0.9887, 0.4375, 0.5, 0.5625, 0.5, 0.5625, 0.9887, 0.5, 0.9887, 0.5, 0.5, 0.625, 0.5, 0.625, 0.9887, 0.5625, 0.9887, 0.5625, 0.5, 0.6875, 0.5, 0.6875, 0.9887, 0.625, 0.9887, 0.625, 0.5, 0.75, 0.5, 0.75, 0.9887, 0.6875, 0.9887, 0.6875, 0.5, 0.8125, 0.5, 0.8125, 0.9887, 0.75, 0.9887, 0.75, 0.5, 0.875, 0.5, 0.875, 0.9887, 0.8125, 0.9887, 0.8125, 0.5, 0.9375, 0.5, 0.9375, 0.9887, 0.875, 0.9887, 0.875, 0.5, 1.0, 0.5, 1.0, 0.9887, 0.9375, 0.9887, 0.9375, 0.5])
me_cylinder_002.use_remesh_fix_poles = True
me_cylinder_002.use_remesh_preserve_attributes = False
me_cylinder_002.use_mirror_vertex_groups = False
me_cylinder_002.update()
me_cylinder_003 = bpy.data.meshes.new('Cylinder.003')
me_cylinder_003.from_pydata([(-2.18e-10, 0.005, 0.01717), (0.001913, 0.004619, 0.01717), (0.003536, 0.003536, 0.01717), (0.004619, 0.001913, 0.01717), (0.005, -1.974e-10, 0.01717), (0.004619, -0.001913, 0.01717), (0.003536, -0.003536, 0.01717), (0.001913, -0.004619, 0.01717), (5.37e-10, -0.005, 0.01717), (-0.001913, -0.004619, 0.01717), (-0.003536, -0.003536, 0.01717), (-0.004619, -0.001913, 0.01717), (-0.005, 8.074e-11, 0.01717), (-0.004619, 0.001913, 0.01717), (-0.003536, 0.003536, 0.01717), (-0.001913, 0.004619, 0.01717), (-2.18e-10, 0.005, 0.01425), (0.001913, 0.004619, 0.01425), (0.003536, 0.003536, 0.01425), (0.004619, 0.001913, 0.01425), (0.005, -1.974e-10, 0.01425), (0.004619, -0.001913, 0.01425), (0.003536, -0.003536, 0.01425), (0.001913, -0.004619, 0.01425), (5.37e-10, -0.005, 0.01425), (-0.001913, -0.004619, 0.01425), (-0.003536, -0.003536, 0.01425), (-0.004619, -0.001913, 0.01425), (-0.005, 8.074e-11, 0.01425), (-0.004619, 0.001913, 0.01425), (-0.003536, 0.003536, 0.01425), (-0.001913, 0.004619, 0.01425), (-1.091e-10, 0.002, -0.06283), (-1.091e-10, 0.002, 0.01638), (0.0007654, 0.001848, -0.06283), (0.0007654, 0.001848, 0.01638), (0.001414, 0.001414, -0.06283), (0.001414, 0.001414, 0.01638), (0.001848, 0.0007654, -0.06283), (0.001848, 0.0007654, 0.01638), (0.002, -8.306e-11, -0.06283), (0.002, -8.306e-11, 0.01638), (0.001848, -0.0007654, -0.06283), (0.001848, -0.0007654, 0.01638), (0.001414, -0.001414, -0.06283), (0.001414, -0.001414, 0.01638), (0.0007654, -0.001848, -0.06283), (0.0007654, -0.001848, 0.01638), (1.929e-10, -0.002, -0.06283), (1.929e-10, -0.002, 0.01638), (-0.0007654, -0.001848, -0.06283), (-0.0007654, -0.001848, 0.01638), (-0.001414, -0.001414, -0.06283), (-0.001414, -0.001414, 0.01638), (-0.001848, -0.0007654, -0.06283), (-0.001848, -0.0007654, 0.01638), (-0.002, 2.822e-11, -0.06283), (-0.002, 2.822e-11, 0.01638), (-0.001848, 0.0007654, -0.06283), (-0.001848, 0.0007654, 0.01638), (-0.001414, 0.001414, -0.06283), (-0.001414, 0.001414, 0.01638), (-0.0007654, 0.001848, -0.06283), (-0.0007654, 0.001848, 0.01638), (-1.091e-10, 0.002, 0.01502), (0.0007654, 0.001848, 0.01502), (0.001414, 0.001414, 0.01502), (0.001848, 0.0007654, 0.01502), (0.002, -8.306e-11, 0.01502), (0.001848, -0.0007654, 0.01502), (0.001414, -0.001414, 0.01502), (0.0007654, -0.001848, 0.01502), (1.929e-10, -0.002, 0.01502), (-0.0007654, -0.001848, 0.01502), (-0.001414, -0.001414, 0.01502), (-0.001848, -0.0007654, 0.01502), (-0.002, 2.822e-11, 0.01502), (-0.001848, 0.0007654, 0.01502), (-0.001414, 0.001414, 0.01502), (-0.0007654, 0.001848, 0.01502)], [], [(16, 0, 1, 17), (17, 1, 2, 18), (18, 2, 3, 19), (19, 3, 4, 20), (20, 4, 5, 21), (21, 5, 6, 22), (22, 6, 7, 23), (23, 7, 8, 24), (24, 8, 9, 25), (25, 9, 10, 26), (26, 10, 11, 27), (27, 11, 12, 28), (28, 12, 13, 29), (29, 13, 14, 30), (1, 0, 15, 14, 13, 12, 11, 10, 9, 8, 7, 6, 5, 4, 3, 2), (30, 14, 15, 31), (31, 15, 0, 16), (64, 33, 35, 65), (65, 35, 37, 66), (66, 37, 39, 67), (67, 39, 41, 68), (68, 41, 43, 69), (69, 43, 45, 70), (70, 45, 47, 71), (71, 47, 49, 72), (72, 49, 51, 73), (73, 51, 53, 74), (74, 53, 55, 75), (75, 55, 57, 76), (76, 57, 59, 77), (77, 59, 61, 78), (35, 33, 63, 61, 59, 57, 55, 53, 51, 49, 47, 45, 43, 41, 39, 37), (78, 61, 63, 79), (79, 63, 33, 64), (32, 34, 36, 38, 40, 42, 44, 46, 48, 50, 52, 54, 56, 58, 60, 62), (62, 79, 64, 32), (60, 78, 79, 62), (58, 77, 78, 60), (56, 76, 77, 58), (54, 75, 76, 56), (52, 74, 75, 54), (50, 73, 74, 52), (48, 72, 73, 50), (46, 71, 72, 48), (44, 70, 71, 46), (42, 69, 70, 44), (40, 68, 69, 42), (38, 67, 68, 40), (36, 66, 67, 38), (34, 65, 66, 36), (32, 64, 65, 34)])
_uv = me_cylinder_003.uv_layers.new(name='UVMap')
_uv.uv.foreach_set('vector', [1.0, 0.9887, 1.0, 1.0, 0.9375, 1.0, 0.9375, 0.9887, 0.9375, 0.9887, 0.9375, 1.0, 0.875, 1.0, 0.875, 0.9887, 0.875, 0.9887, 0.875, 1.0, 0.8125, 1.0, 0.8125, 0.9887, 0.8125, 0.9887, 0.8125, 1.0, 0.75, 1.0, 0.75, 0.9887, 0.75, 0.9887, 0.75, 1.0, 0.6875, 1.0, 0.6875, 0.9887, 0.6875, 0.9887, 0.6875, 1.0, 0.625, 1.0, 0.625, 0.9887, 0.625, 0.9887, 0.625, 1.0, 0.5625, 1.0, 0.5625, 0.9887, 0.5625, 0.9887, 0.5625, 1.0, 0.5, 1.0, 0.5, 0.9887, 0.5, 0.9887, 0.5, 1.0, 0.4375, 1.0, 0.4375, 0.9887, 0.4375, 0.9887, 0.4375, 1.0, 0.375, 1.0, 0.375, 0.9887, 0.375, 0.9887, 0.375, 1.0, 0.3125, 1.0, 0.3125, 0.9887, 0.3125, 0.9887, 0.3125, 1.0, 0.25, 1.0, 0.25, 0.9887, 0.25, 0.9887, 0.25, 1.0, 0.1875, 1.0, 0.1875, 0.9887, 0.1875, 0.9887, 0.1875, 1.0, 0.125, 1.0, 0.125, 0.9887, 0.3418, 0.4717, 0.25, 0.49, 0.1582, 0.4717, 0.08029, 0.4197, 0.02827, 0.3418, 0.01, 0.25, 0.02827, 0.1582, 0.08029, 0.08029, 0.1582, 0.02827, 0.25, 0.01, 0.3418, 0.02827, 0.4197, 0.08029, 0.4717, 0.1582, 0.49, 0.25, 0.4717, 0.3418, 0.4197, 0.4197, 0.125, 0.9887, 0.125, 1.0, 0.0625, 1.0, 0.0625, 0.9887, 0.0625, 0.9887, 0.0625, 1.0, 0.0, 1.0, 0.0, 0.9887, 1.0, 0.9887, 1.0, 1.0, 0.9375, 1.0, 0.9375, 0.9887, 0.9375, 0.9887, 0.9375, 1.0, 0.875, 1.0, 0.875, 0.9887, 0.875, 0.9887, 0.875, 1.0, 0.8125, 1.0, 0.8125, 0.9887, 0.8125, 0.9887, 0.8125, 1.0, 0.75, 1.0, 0.75, 0.9887, 0.75, 0.9887, 0.75, 1.0, 0.6875, 1.0, 0.6875, 0.9887, 0.6875, 0.9887, 0.6875, 1.0, 0.625, 1.0, 0.625, 0.9887, 0.625, 0.9887, 0.625, 1.0, 0.5625, 1.0, 0.5625, 0.9887, 0.5625, 0.9887, 0.5625, 1.0, 0.5, 1.0, 0.5, 0.9887, 0.5, 0.9887, 0.5, 1.0, 0.4375, 1.0, 0.4375, 0.9887, 0.4375, 0.9887, 0.4375, 1.0, 0.375, 1.0, 0.375, 0.9887, 0.375, 0.9887, 0.375, 1.0, 0.3125, 1.0, 0.3125, 0.9887, 0.3125, 0.9887, 0.3125, 1.0, 0.25, 1.0, 0.25, 0.9887, 0.25, 0.9887, 0.25, 1.0, 0.1875, 1.0, 0.1875, 0.9887, 0.1875, 0.9887, 0.1875, 1.0, 0.125, 1.0, 0.125, 0.9887, 0.3418, 0.4717, 0.25, 0.49, 0.1582, 0.4717, 0.08029, 0.4197, 0.02827, 0.3418, 0.01, 0.25, 0.02827, 0.1582, 0.08029, 0.08029, 0.1582, 0.02827, 0.25, 0.01, 0.3418, 0.02827, 0.4197, 0.08029, 0.4717, 0.1582, 0.49, 0.25, 0.4717, 0.3418, 0.4197, 0.4197, 0.125, 0.9887, 0.125, 1.0, 0.0625, 1.0, 0.0625, 0.9887, 0.0625, 0.9887, 0.0625, 1.0, 0.0, 1.0, 0.0, 0.9887, 0.75, 0.49, 0.8418, 0.4717, 0.9197, 0.4197, 0.9717, 0.3418, 0.99, 0.25, 0.9717, 0.1582, 0.9197, 0.08029, 0.8418, 0.02827, 0.75, 0.01, 0.6582, 0.02827, 0.5803, 0.08029, 0.5283, 0.1582, 0.51, 0.25, 0.5283, 0.3418, 0.5803, 0.4197, 0.6582, 0.4717, 0.0625, 0.5, 0.0625, 0.9887, 0.0, 0.9887, 0.0, 0.5, 0.125, 0.5, 0.125, 0.9887, 0.0625, 0.9887, 0.0625, 0.5, 0.1875, 0.5, 0.1875, 0.9887, 0.125, 0.9887, 0.125, 0.5, 0.25, 0.5, 0.25, 0.9887, 0.1875, 0.9887, 0.1875, 0.5, 0.3125, 0.5, 0.3125, 0.9887, 0.25, 0.9887, 0.25, 0.5, 0.375, 0.5, 0.375, 0.9887, 0.3125, 0.9887, 0.3125, 0.5, 0.4375, 0.5, 0.4375, 0.9887, 0.375, 0.9887, 0.375, 0.5, 0.5, 0.5, 0.5, 0.9887, 0.4375, 0.9887, 0.4375, 0.5, 0.5625, 0.5, 0.5625, 0.9887, 0.5, 0.9887, 0.5, 0.5, 0.625, 0.5, 0.625, 0.9887, 0.5625, 0.9887, 0.5625, 0.5, 0.6875, 0.5, 0.6875, 0.9887, 0.625, 0.9887, 0.625, 0.5, 0.75, 0.5, 0.75, 0.9887, 0.6875, 0.9887, 0.6875, 0.5, 0.8125, 0.5, 0.8125, 0.9887, 0.75, 0.9887, 0.75, 0.5, 0.875, 0.5, 0.875, 0.9887, 0.8125, 0.9887, 0.8125, 0.5, 0.9375, 0.5, 0.9375, 0.9887, 0.875, 0.9887, 0.875, 0.5, 1.0, 0.5, 1.0, 0.9887, 0.9375, 0.9887, 0.9375, 0.5])
me_cylinder_003.use_remesh_fix_poles = True
me_cylinder_003.use_remesh_preserve_attributes = False
me_cylinder_003.use_mirror_vertex_groups = False
me_cylinder_003.update()
me_cylinder_004 = bpy.data.meshes.new('Cylinder.004')
me_cylinder_004.from_pydata([(-2.18e-10, 0.005, 0.008888), (0.001913, 0.004619, 0.008888), (0.003536, 0.003536, 0.008888), (0.004619, 0.001913, 0.008888), (0.005, -1.974e-10, 0.008888), (0.004619, -0.001913, 0.008888), (0.003536, -0.003536, 0.008888), (0.001913, -0.004619, 0.008888), (5.37e-10, -0.005, 0.008888), (-0.001913, -0.004619, 0.008888), (-0.003536, -0.003536, 0.008888), (-0.004619, -0.001913, 0.008888), (-0.005, 8.074e-11, 0.008888), (-0.004619, 0.001913, 0.008888), (-0.003536, 0.003536, 0.008888), (-0.001913, 0.004619, 0.008888), (-2.18e-10, 0.005, 0.006658), (0.001913, 0.004619, 0.006658), (0.003536, 0.003536, 0.006658), (0.004619, 0.001913, 0.006658), (0.005, -1.974e-10, 0.006658), (0.004619, -0.001913, 0.006658), (0.003536, -0.003536, 0.006658), (0.001913, -0.004619, 0.006658), (5.37e-10, -0.005, 0.006658), (-0.001913, -0.004619, 0.006658), (-0.003536, -0.003536, 0.006658), (-0.004619, -0.001913, 0.006658), (-0.005, 8.074e-11, 0.006658), (-0.004619, 0.001913, 0.006658), (-0.003536, 0.003536, 0.006658), (-0.001913, 0.004619, 0.006658), (-1.091e-10, 0.002, -0.03111), (-1.091e-10, 0.002, 0.00812), (0.0007654, 0.001848, -0.03111), (0.0007654, 0.001848, 0.00812), (0.001414, 0.001414, -0.03111), (0.001414, 0.001414, 0.00812), (0.001848, 0.0007654, -0.03111), (0.001848, 0.0007654, 0.00812), (0.002, -8.306e-11, -0.03111), (0.002, -8.306e-11, 0.00812), (0.001848, -0.0007654, -0.03111), (0.001848, -0.0007654, 0.00812), (0.001414, -0.001414, -0.03111), (0.001414, -0.001414, 0.00812), (0.0007654, -0.001848, -0.03111), (0.0007654, -0.001848, 0.00812), (1.929e-10, -0.002, -0.03111), (1.929e-10, -0.002, 0.00812), (-0.0007654, -0.001848, -0.03111), (-0.0007654, -0.001848, 0.00812), (-0.001414, -0.001414, -0.03111), (-0.001414, -0.001414, 0.00812), (-0.001848, -0.0007654, -0.03111), (-0.001848, -0.0007654, 0.00812), (-0.002, 2.822e-11, -0.03111), (-0.002, 2.822e-11, 0.00812), (-0.001848, 0.0007654, -0.03111), (-0.001848, 0.0007654, 0.00812), (-0.001414, 0.001414, -0.03111), (-0.001414, 0.001414, 0.00812), (-0.0007654, 0.001848, -0.03111), (-0.0007654, 0.001848, 0.00812), (-1.091e-10, 0.002, 0.007445), (0.0007654, 0.001848, 0.007445), (0.001414, 0.001414, 0.007445), (0.001848, 0.0007654, 0.007445), (0.002, -8.306e-11, 0.007445), (0.001848, -0.0007654, 0.007445), (0.001414, -0.001414, 0.007445), (0.0007654, -0.001848, 0.007445), (1.929e-10, -0.002, 0.007445), (-0.0007654, -0.001848, 0.007445), (-0.001414, -0.001414, 0.007445), (-0.001848, -0.0007654, 0.007445), (-0.002, 2.822e-11, 0.007445), (-0.001848, 0.0007654, 0.007445), (-0.001414, 0.001414, 0.007445), (-0.0007654, 0.001848, 0.007445)], [], [(16, 0, 1, 17), (17, 1, 2, 18), (18, 2, 3, 19), (19, 3, 4, 20), (20, 4, 5, 21), (21, 5, 6, 22), (22, 6, 7, 23), (23, 7, 8, 24), (24, 8, 9, 25), (25, 9, 10, 26), (26, 10, 11, 27), (27, 11, 12, 28), (28, 12, 13, 29), (29, 13, 14, 30), (1, 0, 15, 14, 13, 12, 11, 10, 9, 8, 7, 6, 5, 4, 3, 2), (30, 14, 15, 31), (31, 15, 0, 16), (64, 33, 35, 65), (65, 35, 37, 66), (66, 37, 39, 67), (67, 39, 41, 68), (68, 41, 43, 69), (69, 43, 45, 70), (70, 45, 47, 71), (71, 47, 49, 72), (72, 49, 51, 73), (73, 51, 53, 74), (74, 53, 55, 75), (75, 55, 57, 76), (76, 57, 59, 77), (77, 59, 61, 78), (35, 33, 63, 61, 59, 57, 55, 53, 51, 49, 47, 45, 43, 41, 39, 37), (78, 61, 63, 79), (79, 63, 33, 64), (32, 34, 36, 38, 40, 42, 44, 46, 48, 50, 52, 54, 56, 58, 60, 62), (62, 79, 64, 32), (60, 78, 79, 62), (58, 77, 78, 60), (56, 76, 77, 58), (54, 75, 76, 56), (52, 74, 75, 54), (50, 73, 74, 52), (48, 72, 73, 50), (46, 71, 72, 48), (44, 70, 71, 46), (42, 69, 70, 44), (40, 68, 69, 42), (38, 67, 68, 40), (36, 66, 67, 38), (34, 65, 66, 36), (32, 64, 65, 34)])
_uv = me_cylinder_004.uv_layers.new(name='UVMap')
_uv.uv.foreach_set('vector', [1.0, 0.9887, 1.0, 1.0, 0.9375, 1.0, 0.9375, 0.9887, 0.9375, 0.9887, 0.9375, 1.0, 0.875, 1.0, 0.875, 0.9887, 0.875, 0.9887, 0.875, 1.0, 0.8125, 1.0, 0.8125, 0.9887, 0.8125, 0.9887, 0.8125, 1.0, 0.75, 1.0, 0.75, 0.9887, 0.75, 0.9887, 0.75, 1.0, 0.6875, 1.0, 0.6875, 0.9887, 0.6875, 0.9887, 0.6875, 1.0, 0.625, 1.0, 0.625, 0.9887, 0.625, 0.9887, 0.625, 1.0, 0.5625, 1.0, 0.5625, 0.9887, 0.5625, 0.9887, 0.5625, 1.0, 0.5, 1.0, 0.5, 0.9887, 0.5, 0.9887, 0.5, 1.0, 0.4375, 1.0, 0.4375, 0.9887, 0.4375, 0.9887, 0.4375, 1.0, 0.375, 1.0, 0.375, 0.9887, 0.375, 0.9887, 0.375, 1.0, 0.3125, 1.0, 0.3125, 0.9887, 0.3125, 0.9887, 0.3125, 1.0, 0.25, 1.0, 0.25, 0.9887, 0.25, 0.9887, 0.25, 1.0, 0.1875, 1.0, 0.1875, 0.9887, 0.1875, 0.9887, 0.1875, 1.0, 0.125, 1.0, 0.125, 0.9887, 0.3418, 0.4717, 0.25, 0.49, 0.1582, 0.4717, 0.08029, 0.4197, 0.02827, 0.3418, 0.01, 0.25, 0.02827, 0.1582, 0.08029, 0.08029, 0.1582, 0.02827, 0.25, 0.01, 0.3418, 0.02827, 0.4197, 0.08029, 0.4717, 0.1582, 0.49, 0.25, 0.4717, 0.3418, 0.4197, 0.4197, 0.125, 0.9887, 0.125, 1.0, 0.0625, 1.0, 0.0625, 0.9887, 0.0625, 0.9887, 0.0625, 1.0, 0.0, 1.0, 0.0, 0.9887, 1.0, 0.9887, 1.0, 1.0, 0.9375, 1.0, 0.9375, 0.9887, 0.9375, 0.9887, 0.9375, 1.0, 0.875, 1.0, 0.875, 0.9887, 0.875, 0.9887, 0.875, 1.0, 0.8125, 1.0, 0.8125, 0.9887, 0.8125, 0.9887, 0.8125, 1.0, 0.75, 1.0, 0.75, 0.9887, 0.75, 0.9887, 0.75, 1.0, 0.6875, 1.0, 0.6875, 0.9887, 0.6875, 0.9887, 0.6875, 1.0, 0.625, 1.0, 0.625, 0.9887, 0.625, 0.9887, 0.625, 1.0, 0.5625, 1.0, 0.5625, 0.9887, 0.5625, 0.9887, 0.5625, 1.0, 0.5, 1.0, 0.5, 0.9887, 0.5, 0.9887, 0.5, 1.0, 0.4375, 1.0, 0.4375, 0.9887, 0.4375, 0.9887, 0.4375, 1.0, 0.375, 1.0, 0.375, 0.9887, 0.375, 0.9887, 0.375, 1.0, 0.3125, 1.0, 0.3125, 0.9887, 0.3125, 0.9887, 0.3125, 1.0, 0.25, 1.0, 0.25, 0.9887, 0.25, 0.9887, 0.25, 1.0, 0.1875, 1.0, 0.1875, 0.9887, 0.1875, 0.9887, 0.1875, 1.0, 0.125, 1.0, 0.125, 0.9887, 0.3418, 0.4717, 0.25, 0.49, 0.1582, 0.4717, 0.08029, 0.4197, 0.02827, 0.3418, 0.01, 0.25, 0.02827, 0.1582, 0.08029, 0.08029, 0.1582, 0.02827, 0.25, 0.01, 0.3418, 0.02827, 0.4197, 0.08029, 0.4717, 0.1582, 0.49, 0.25, 0.4717, 0.3418, 0.4197, 0.4197, 0.125, 0.9887, 0.125, 1.0, 0.0625, 1.0, 0.0625, 0.9887, 0.0625, 0.9887, 0.0625, 1.0, 0.0, 1.0, 0.0, 0.9887, 0.75, 0.49, 0.8418, 0.4717, 0.9197, 0.4197, 0.9717, 0.3418, 0.99, 0.25, 0.9717, 0.1582, 0.9197, 0.08029, 0.8418, 0.02827, 0.75, 0.01, 0.6582, 0.02827, 0.5803, 0.08029, 0.5283, 0.1582, 0.51, 0.25, 0.5283, 0.3418, 0.5803, 0.4197, 0.6582, 0.4717, 0.0625, 0.5, 0.0625, 0.9887, 0.0, 0.9887, 0.0, 0.5, 0.125, 0.5, 0.125, 0.9887, 0.0625, 0.9887, 0.0625, 0.5, 0.1875, 0.5, 0.1875, 0.9887, 0.125, 0.9887, 0.125, 0.5, 0.25, 0.5, 0.25, 0.9887, 0.1875, 0.9887, 0.1875, 0.5, 0.3125, 0.5, 0.3125, 0.9887, 0.25, 0.9887, 0.25, 0.5, 0.375, 0.5, 0.375, 0.9887, 0.3125, 0.9887, 0.3125, 0.5, 0.4375, 0.5, 0.4375, 0.9887, 0.375, 0.9887, 0.375, 0.5, 0.5, 0.5, 0.5, 0.9887, 0.4375, 0.9887, 0.4375, 0.5, 0.5625, 0.5, 0.5625, 0.9887, 0.5, 0.9887, 0.5, 0.5, 0.625, 0.5, 0.625, 0.9887, 0.5625, 0.9887, 0.5625, 0.5, 0.6875, 0.5, 0.6875, 0.9887, 0.625, 0.9887, 0.625, 0.5, 0.75, 0.5, 0.75, 0.9887, 0.6875, 0.9887, 0.6875, 0.5, 0.8125, 0.5, 0.8125, 0.9887, 0.75, 0.9887, 0.75, 0.5, 0.875, 0.5, 0.875, 0.9887, 0.8125, 0.9887, 0.8125, 0.5, 0.9375, 0.5, 0.9375, 0.9887, 0.875, 0.9887, 0.875, 0.5, 1.0, 0.5, 1.0, 0.9887, 0.9375, 0.9887, 0.9375, 0.5])
me_cylinder_004.use_remesh_fix_poles = True
me_cylinder_004.use_remesh_preserve_attributes = False
me_cylinder_004.use_mirror_vertex_groups = False
me_cylinder_004.update()
me_cylinder_005 = bpy.data.meshes.new('Cylinder.005')
me_cylinder_005.from_pydata([(-2.18e-10, 0.005, 0.008888), (0.001913, 0.004619, 0.008888), (0.003536, 0.003536, 0.008888), (0.004619, 0.001913, 0.008888), (0.005, -1.974e-10, 0.008888), (0.004619, -0.001913, 0.008888), (0.003536, -0.003536, 0.008888), (0.001913, -0.004619, 0.008888), (5.37e-10, -0.005, 0.008888), (-0.001913, -0.004619, 0.008888), (-0.003536, -0.003536, 0.008888), (-0.004619, -0.001913, 0.008888), (-0.005, 8.074e-11, 0.008888), (-0.004619, 0.001913, 0.008888), (-0.003536, 0.003536, 0.008888), (-0.001913, 0.004619, 0.008888), (-2.18e-10, 0.005, 0.006658), (0.001913, 0.004619, 0.006658), (0.003536, 0.003536, 0.006658), (0.004619, 0.001913, 0.006658), (0.005, -1.974e-10, 0.006658), (0.004619, -0.001913, 0.006658), (0.003536, -0.003536, 0.006658), (0.001913, -0.004619, 0.006658), (5.37e-10, -0.005, 0.006658), (-0.001913, -0.004619, 0.006658), (-0.003536, -0.003536, 0.006658), (-0.004619, -0.001913, 0.006658), (-0.005, 8.074e-11, 0.006658), (-0.004619, 0.001913, 0.006658), (-0.003536, 0.003536, 0.006658), (-0.001913, 0.004619, 0.006658), (-1.091e-10, 0.002, -0.03111), (-1.091e-10, 0.002, 0.00812), (0.0007654, 0.001848, -0.03111), (0.0007654, 0.001848, 0.00812), (0.001414, 0.001414, -0.03111), (0.001414, 0.001414, 0.00812), (0.001848, 0.0007654, -0.03111), (0.001848, 0.0007654, 0.00812), (0.002, -8.306e-11, -0.03111), (0.002, -8.306e-11, 0.00812), (0.001848, -0.0007654, -0.03111), (0.001848, -0.0007654, 0.00812), (0.001414, -0.001414, -0.03111), (0.001414, -0.001414, 0.00812), (0.0007654, -0.001848, -0.03111), (0.0007654, -0.001848, 0.00812), (1.929e-10, -0.002, -0.03111), (1.929e-10, -0.002, 0.00812), (-0.0007654, -0.001848, -0.03111), (-0.0007654, -0.001848, 0.00812), (-0.001414, -0.001414, -0.03111), (-0.001414, -0.001414, 0.00812), (-0.001848, -0.0007654, -0.03111), (-0.001848, -0.0007654, 0.00812), (-0.002, 2.822e-11, -0.03111), (-0.002, 2.822e-11, 0.00812), (-0.001848, 0.0007654, -0.03111), (-0.001848, 0.0007654, 0.00812), (-0.001414, 0.001414, -0.03111), (-0.001414, 0.001414, 0.00812), (-0.0007654, 0.001848, -0.03111), (-0.0007654, 0.001848, 0.00812), (-1.091e-10, 0.002, 0.007445), (0.0007654, 0.001848, 0.007445), (0.001414, 0.001414, 0.007445), (0.001848, 0.0007654, 0.007445), (0.002, -8.306e-11, 0.007445), (0.001848, -0.0007654, 0.007445), (0.001414, -0.001414, 0.007445), (0.0007654, -0.001848, 0.007445), (1.929e-10, -0.002, 0.007445), (-0.0007654, -0.001848, 0.007445), (-0.001414, -0.001414, 0.007445), (-0.001848, -0.0007654, 0.007445), (-0.002, 2.822e-11, 0.007445), (-0.001848, 0.0007654, 0.007445), (-0.001414, 0.001414, 0.007445), (-0.0007654, 0.001848, 0.007445)], [], [(16, 0, 1, 17), (17, 1, 2, 18), (18, 2, 3, 19), (19, 3, 4, 20), (20, 4, 5, 21), (21, 5, 6, 22), (22, 6, 7, 23), (23, 7, 8, 24), (24, 8, 9, 25), (25, 9, 10, 26), (26, 10, 11, 27), (27, 11, 12, 28), (28, 12, 13, 29), (29, 13, 14, 30), (1, 0, 15, 14, 13, 12, 11, 10, 9, 8, 7, 6, 5, 4, 3, 2), (30, 14, 15, 31), (31, 15, 0, 16), (64, 33, 35, 65), (65, 35, 37, 66), (66, 37, 39, 67), (67, 39, 41, 68), (68, 41, 43, 69), (69, 43, 45, 70), (70, 45, 47, 71), (71, 47, 49, 72), (72, 49, 51, 73), (73, 51, 53, 74), (74, 53, 55, 75), (75, 55, 57, 76), (76, 57, 59, 77), (77, 59, 61, 78), (35, 33, 63, 61, 59, 57, 55, 53, 51, 49, 47, 45, 43, 41, 39, 37), (78, 61, 63, 79), (79, 63, 33, 64), (32, 34, 36, 38, 40, 42, 44, 46, 48, 50, 52, 54, 56, 58, 60, 62), (62, 79, 64, 32), (60, 78, 79, 62), (58, 77, 78, 60), (56, 76, 77, 58), (54, 75, 76, 56), (52, 74, 75, 54), (50, 73, 74, 52), (48, 72, 73, 50), (46, 71, 72, 48), (44, 70, 71, 46), (42, 69, 70, 44), (40, 68, 69, 42), (38, 67, 68, 40), (36, 66, 67, 38), (34, 65, 66, 36), (32, 64, 65, 34)])
_uv = me_cylinder_005.uv_layers.new(name='UVMap')
_uv.uv.foreach_set('vector', [1.0, 0.9887, 1.0, 1.0, 0.9375, 1.0, 0.9375, 0.9887, 0.9375, 0.9887, 0.9375, 1.0, 0.875, 1.0, 0.875, 0.9887, 0.875, 0.9887, 0.875, 1.0, 0.8125, 1.0, 0.8125, 0.9887, 0.8125, 0.9887, 0.8125, 1.0, 0.75, 1.0, 0.75, 0.9887, 0.75, 0.9887, 0.75, 1.0, 0.6875, 1.0, 0.6875, 0.9887, 0.6875, 0.9887, 0.6875, 1.0, 0.625, 1.0, 0.625, 0.9887, 0.625, 0.9887, 0.625, 1.0, 0.5625, 1.0, 0.5625, 0.9887, 0.5625, 0.9887, 0.5625, 1.0, 0.5, 1.0, 0.5, 0.9887, 0.5, 0.9887, 0.5, 1.0, 0.4375, 1.0, 0.4375, 0.9887, 0.4375, 0.9887, 0.4375, 1.0, 0.375, 1.0, 0.375, 0.9887, 0.375, 0.9887, 0.375, 1.0, 0.3125, 1.0, 0.3125, 0.9887, 0.3125, 0.9887, 0.3125, 1.0, 0.25, 1.0, 0.25, 0.9887, 0.25, 0.9887, 0.25, 1.0, 0.1875, 1.0, 0.1875, 0.9887, 0.1875, 0.9887, 0.1875, 1.0, 0.125, 1.0, 0.125, 0.9887, 0.3418, 0.4717, 0.25, 0.49, 0.1582, 0.4717, 0.08029, 0.4197, 0.02827, 0.3418, 0.01, 0.25, 0.02827, 0.1582, 0.08029, 0.08029, 0.1582, 0.02827, 0.25, 0.01, 0.3418, 0.02827, 0.4197, 0.08029, 0.4717, 0.1582, 0.49, 0.25, 0.4717, 0.3418, 0.4197, 0.4197, 0.125, 0.9887, 0.125, 1.0, 0.0625, 1.0, 0.0625, 0.9887, 0.0625, 0.9887, 0.0625, 1.0, 0.0, 1.0, 0.0, 0.9887, 1.0, 0.9887, 1.0, 1.0, 0.9375, 1.0, 0.9375, 0.9887, 0.9375, 0.9887, 0.9375, 1.0, 0.875, 1.0, 0.875, 0.9887, 0.875, 0.9887, 0.875, 1.0, 0.8125, 1.0, 0.8125, 0.9887, 0.8125, 0.9887, 0.8125, 1.0, 0.75, 1.0, 0.75, 0.9887, 0.75, 0.9887, 0.75, 1.0, 0.6875, 1.0, 0.6875, 0.9887, 0.6875, 0.9887, 0.6875, 1.0, 0.625, 1.0, 0.625, 0.9887, 0.625, 0.9887, 0.625, 1.0, 0.5625, 1.0, 0.5625, 0.9887, 0.5625, 0.9887, 0.5625, 1.0, 0.5, 1.0, 0.5, 0.9887, 0.5, 0.9887, 0.5, 1.0, 0.4375, 1.0, 0.4375, 0.9887, 0.4375, 0.9887, 0.4375, 1.0, 0.375, 1.0, 0.375, 0.9887, 0.375, 0.9887, 0.375, 1.0, 0.3125, 1.0, 0.3125, 0.9887, 0.3125, 0.9887, 0.3125, 1.0, 0.25, 1.0, 0.25, 0.9887, 0.25, 0.9887, 0.25, 1.0, 0.1875, 1.0, 0.1875, 0.9887, 0.1875, 0.9887, 0.1875, 1.0, 0.125, 1.0, 0.125, 0.9887, 0.3418, 0.4717, 0.25, 0.49, 0.1582, 0.4717, 0.08029, 0.4197, 0.02827, 0.3418, 0.01, 0.25, 0.02827, 0.1582, 0.08029, 0.08029, 0.1582, 0.02827, 0.25, 0.01, 0.3418, 0.02827, 0.4197, 0.08029, 0.4717, 0.1582, 0.49, 0.25, 0.4717, 0.3418, 0.4197, 0.4197, 0.125, 0.9887, 0.125, 1.0, 0.0625, 1.0, 0.0625, 0.9887, 0.0625, 0.9887, 0.0625, 1.0, 0.0, 1.0, 0.0, 0.9887, 0.75, 0.49, 0.8418, 0.4717, 0.9197, 0.4197, 0.9717, 0.3418, 0.99, 0.25, 0.9717, 0.1582, 0.9197, 0.08029, 0.8418, 0.02827, 0.75, 0.01, 0.6582, 0.02827, 0.5803, 0.08029, 0.5283, 0.1582, 0.51, 0.25, 0.5283, 0.3418, 0.5803, 0.4197, 0.6582, 0.4717, 0.0625, 0.5, 0.0625, 0.9887, 0.0, 0.9887, 0.0, 0.5, 0.125, 0.5, 0.125, 0.9887, 0.0625, 0.9887, 0.0625, 0.5, 0.1875, 0.5, 0.1875, 0.9887, 0.125, 0.9887, 0.125, 0.5, 0.25, 0.5, 0.25, 0.9887, 0.1875, 0.9887, 0.1875, 0.5, 0.3125, 0.5, 0.3125, 0.9887, 0.25, 0.9887, 0.25, 0.5, 0.375, 0.5, 0.375, 0.9887, 0.3125, 0.9887, 0.3125, 0.5, 0.4375, 0.5, 0.4375, 0.9887, 0.375, 0.9887, 0.375, 0.5, 0.5, 0.5, 0.5, 0.9887, 0.4375, 0.9887, 0.4375, 0.5, 0.5625, 0.5, 0.5625, 0.9887, 0.5, 0.9887, 0.5, 0.5, 0.625, 0.5, 0.625, 0.9887, 0.5625, 0.9887, 0.5625, 0.5, 0.6875, 0.5, 0.6875, 0.9887, 0.625, 0.9887, 0.625, 0.5, 0.75, 0.5, 0.75, 0.9887, 0.6875, 0.9887, 0.6875, 0.5, 0.8125, 0.5, 0.8125, 0.9887, 0.75, 0.9887, 0.75, 0.5, 0.875, 0.5, 0.875, 0.9887, 0.8125, 0.9887, 0.8125, 0.5, 0.9375, 0.5, 0.9375, 0.9887, 0.875, 0.9887, 0.875, 0.5, 1.0, 0.5, 1.0, 0.9887, 0.9375, 0.9887, 0.9375, 0.5])
me_cylinder_005.use_remesh_fix_poles = True
me_cylinder_005.use_remesh_preserve_attributes = False
me_cylinder_005.use_mirror_vertex_groups = False
me_cylinder_005.update()
me_cylinder_006 = bpy.data.meshes.new('Cylinder.006')
me_cylinder_006.from_pydata([(-2.18e-10, 0.005, 0.008888), (0.001913, 0.004619, 0.008888), (0.003536, 0.003536, 0.008888), (0.004619, 0.001913, 0.008888), (0.005, -1.974e-10, 0.008888), (0.004619, -0.001913, 0.008888), (0.003536, -0.003536, 0.008888), (0.001913, -0.004619, 0.008888), (5.37e-10, -0.005, 0.008888), (-0.001913, -0.004619, 0.008888), (-0.003536, -0.003536, 0.008888), (-0.004619, -0.001913, 0.008888), (-0.005, 8.074e-11, 0.008888), (-0.004619, 0.001913, 0.008888), (-0.003536, 0.003536, 0.008888), (-0.001913, 0.004619, 0.008888), (-2.18e-10, 0.005, 0.006658), (0.001913, 0.004619, 0.006658), (0.003536, 0.003536, 0.006658), (0.004619, 0.001913, 0.006658), (0.005, -1.974e-10, 0.006658), (0.004619, -0.001913, 0.006658), (0.003536, -0.003536, 0.006658), (0.001913, -0.004619, 0.006658), (5.37e-10, -0.005, 0.006658), (-0.001913, -0.004619, 0.006658), (-0.003536, -0.003536, 0.006658), (-0.004619, -0.001913, 0.006658), (-0.005, 8.074e-11, 0.006658), (-0.004619, 0.001913, 0.006658), (-0.003536, 0.003536, 0.006658), (-0.001913, 0.004619, 0.006658), (-1.091e-10, 0.002, -0.03111), (-1.091e-10, 0.002, 0.00812), (0.0007654, 0.001848, -0.03111), (0.0007654, 0.001848, 0.00812), (0.001414, 0.001414, -0.03111), (0.001414, 0.001414, 0.00812), (0.001848, 0.0007654, -0.03111), (0.001848, 0.0007654, 0.00812), (0.002, -8.306e-11, -0.03111), (0.002, -8.306e-11, 0.00812), (0.001848, -0.0007654, -0.03111), (0.001848, -0.0007654, 0.00812), (0.001414, -0.001414, -0.03111), (0.001414, -0.001414, 0.00812), (0.0007654, -0.001848, -0.03111), (0.0007654, -0.001848, 0.00812), (1.929e-10, -0.002, -0.03111), (1.929e-10, -0.002, 0.00812), (-0.0007654, -0.001848, -0.03111), (-0.0007654, -0.001848, 0.00812), (-0.001414, -0.001414, -0.03111), (-0.001414, -0.001414, 0.00812), (-0.001848, -0.0007654, -0.03111), (-0.001848, -0.0007654, 0.00812), (-0.002, 2.822e-11, -0.03111), (-0.002, 2.822e-11, 0.00812), (-0.001848, 0.0007654, -0.03111), (-0.001848, 0.0007654, 0.00812), (-0.001414, 0.001414, -0.03111), (-0.001414, 0.001414, 0.00812), (-0.0007654, 0.001848, -0.03111), (-0.0007654, 0.001848, 0.00812), (-1.091e-10, 0.002, 0.007445), (0.0007654, 0.001848, 0.007445), (0.001414, 0.001414, 0.007445), (0.001848, 0.0007654, 0.007445), (0.002, -8.306e-11, 0.007445), (0.001848, -0.0007654, 0.007445), (0.001414, -0.001414, 0.007445), (0.0007654, -0.001848, 0.007445), (1.929e-10, -0.002, 0.007445), (-0.0007654, -0.001848, 0.007445), (-0.001414, -0.001414, 0.007445), (-0.001848, -0.0007654, 0.007445), (-0.002, 2.822e-11, 0.007445), (-0.001848, 0.0007654, 0.007445), (-0.001414, 0.001414, 0.007445), (-0.0007654, 0.001848, 0.007445)], [], [(16, 0, 1, 17), (17, 1, 2, 18), (18, 2, 3, 19), (19, 3, 4, 20), (20, 4, 5, 21), (21, 5, 6, 22), (22, 6, 7, 23), (23, 7, 8, 24), (24, 8, 9, 25), (25, 9, 10, 26), (26, 10, 11, 27), (27, 11, 12, 28), (28, 12, 13, 29), (29, 13, 14, 30), (1, 0, 15, 14, 13, 12, 11, 10, 9, 8, 7, 6, 5, 4, 3, 2), (30, 14, 15, 31), (31, 15, 0, 16), (64, 33, 35, 65), (65, 35, 37, 66), (66, 37, 39, 67), (67, 39, 41, 68), (68, 41, 43, 69), (69, 43, 45, 70), (70, 45, 47, 71), (71, 47, 49, 72), (72, 49, 51, 73), (73, 51, 53, 74), (74, 53, 55, 75), (75, 55, 57, 76), (76, 57, 59, 77), (77, 59, 61, 78), (35, 33, 63, 61, 59, 57, 55, 53, 51, 49, 47, 45, 43, 41, 39, 37), (78, 61, 63, 79), (79, 63, 33, 64), (32, 34, 36, 38, 40, 42, 44, 46, 48, 50, 52, 54, 56, 58, 60, 62), (62, 79, 64, 32), (60, 78, 79, 62), (58, 77, 78, 60), (56, 76, 77, 58), (54, 75, 76, 56), (52, 74, 75, 54), (50, 73, 74, 52), (48, 72, 73, 50), (46, 71, 72, 48), (44, 70, 71, 46), (42, 69, 70, 44), (40, 68, 69, 42), (38, 67, 68, 40), (36, 66, 67, 38), (34, 65, 66, 36), (32, 64, 65, 34)])
_uv = me_cylinder_006.uv_layers.new(name='UVMap')
_uv.uv.foreach_set('vector', [1.0, 0.9887, 1.0, 1.0, 0.9375, 1.0, 0.9375, 0.9887, 0.9375, 0.9887, 0.9375, 1.0, 0.875, 1.0, 0.875, 0.9887, 0.875, 0.9887, 0.875, 1.0, 0.8125, 1.0, 0.8125, 0.9887, 0.8125, 0.9887, 0.8125, 1.0, 0.75, 1.0, 0.75, 0.9887, 0.75, 0.9887, 0.75, 1.0, 0.6875, 1.0, 0.6875, 0.9887, 0.6875, 0.9887, 0.6875, 1.0, 0.625, 1.0, 0.625, 0.9887, 0.625, 0.9887, 0.625, 1.0, 0.5625, 1.0, 0.5625, 0.9887, 0.5625, 0.9887, 0.5625, 1.0, 0.5, 1.0, 0.5, 0.9887, 0.5, 0.9887, 0.5, 1.0, 0.4375, 1.0, 0.4375, 0.9887, 0.4375, 0.9887, 0.4375, 1.0, 0.375, 1.0, 0.375, 0.9887, 0.375, 0.9887, 0.375, 1.0, 0.3125, 1.0, 0.3125, 0.9887, 0.3125, 0.9887, 0.3125, 1.0, 0.25, 1.0, 0.25, 0.9887, 0.25, 0.9887, 0.25, 1.0, 0.1875, 1.0, 0.1875, 0.9887, 0.1875, 0.9887, 0.1875, 1.0, 0.125, 1.0, 0.125, 0.9887, 0.3418, 0.4717, 0.25, 0.49, 0.1582, 0.4717, 0.08029, 0.4197, 0.02827, 0.3418, 0.01, 0.25, 0.02827, 0.1582, 0.08029, 0.08029, 0.1582, 0.02827, 0.25, 0.01, 0.3418, 0.02827, 0.4197, 0.08029, 0.4717, 0.1582, 0.49, 0.25, 0.4717, 0.3418, 0.4197, 0.4197, 0.125, 0.9887, 0.125, 1.0, 0.0625, 1.0, 0.0625, 0.9887, 0.0625, 0.9887, 0.0625, 1.0, 0.0, 1.0, 0.0, 0.9887, 1.0, 0.9887, 1.0, 1.0, 0.9375, 1.0, 0.9375, 0.9887, 0.9375, 0.9887, 0.9375, 1.0, 0.875, 1.0, 0.875, 0.9887, 0.875, 0.9887, 0.875, 1.0, 0.8125, 1.0, 0.8125, 0.9887, 0.8125, 0.9887, 0.8125, 1.0, 0.75, 1.0, 0.75, 0.9887, 0.75, 0.9887, 0.75, 1.0, 0.6875, 1.0, 0.6875, 0.9887, 0.6875, 0.9887, 0.6875, 1.0, 0.625, 1.0, 0.625, 0.9887, 0.625, 0.9887, 0.625, 1.0, 0.5625, 1.0, 0.5625, 0.9887, 0.5625, 0.9887, 0.5625, 1.0, 0.5, 1.0, 0.5, 0.9887, 0.5, 0.9887, 0.5, 1.0, 0.4375, 1.0, 0.4375, 0.9887, 0.4375, 0.9887, 0.4375, 1.0, 0.375, 1.0, 0.375, 0.9887, 0.375, 0.9887, 0.375, 1.0, 0.3125, 1.0, 0.3125, 0.9887, 0.3125, 0.9887, 0.3125, 1.0, 0.25, 1.0, 0.25, 0.9887, 0.25, 0.9887, 0.25, 1.0, 0.1875, 1.0, 0.1875, 0.9887, 0.1875, 0.9887, 0.1875, 1.0, 0.125, 1.0, 0.125, 0.9887, 0.3418, 0.4717, 0.25, 0.49, 0.1582, 0.4717, 0.08029, 0.4197, 0.02827, 0.3418, 0.01, 0.25, 0.02827, 0.1582, 0.08029, 0.08029, 0.1582, 0.02827, 0.25, 0.01, 0.3418, 0.02827, 0.4197, 0.08029, 0.4717, 0.1582, 0.49, 0.25, 0.4717, 0.3418, 0.4197, 0.4197, 0.125, 0.9887, 0.125, 1.0, 0.0625, 1.0, 0.0625, 0.9887, 0.0625, 0.9887, 0.0625, 1.0, 0.0, 1.0, 0.0, 0.9887, 0.75, 0.49, 0.8418, 0.4717, 0.9197, 0.4197, 0.9717, 0.3418, 0.99, 0.25, 0.9717, 0.1582, 0.9197, 0.08029, 0.8418, 0.02827, 0.75, 0.01, 0.6582, 0.02827, 0.5803, 0.08029, 0.5283, 0.1582, 0.51, 0.25, 0.5283, 0.3418, 0.5803, 0.4197, 0.6582, 0.4717, 0.0625, 0.5, 0.0625, 0.9887, 0.0, 0.9887, 0.0, 0.5, 0.125, 0.5, 0.125, 0.9887, 0.0625, 0.9887, 0.0625, 0.5, 0.1875, 0.5, 0.1875, 0.9887, 0.125, 0.9887, 0.125, 0.5, 0.25, 0.5, 0.25, 0.9887, 0.1875, 0.9887, 0.1875, 0.5, 0.3125, 0.5, 0.3125, 0.9887, 0.25, 0.9887, 0.25, 0.5, 0.375, 0.5, 0.375, 0.9887, 0.3125, 0.9887, 0.3125, 0.5, 0.4375, 0.5, 0.4375, 0.9887, 0.375, 0.9887, 0.375, 0.5, 0.5, 0.5, 0.5, 0.9887, 0.4375, 0.9887, 0.4375, 0.5, 0.5625, 0.5, 0.5625, 0.9887, 0.5, 0.9887, 0.5, 0.5, 0.625, 0.5, 0.625, 0.9887, 0.5625, 0.9887, 0.5625, 0.5, 0.6875, 0.5, 0.6875, 0.9887, 0.625, 0.9887, 0.625, 0.5, 0.75, 0.5, 0.75, 0.9887, 0.6875, 0.9887, 0.6875, 0.5, 0.8125, 0.5, 0.8125, 0.9887, 0.75, 0.9887, 0.75, 0.5, 0.875, 0.5, 0.875, 0.9887, 0.8125, 0.9887, 0.8125, 0.5, 0.9375, 0.5, 0.9375, 0.9887, 0.875, 0.9887, 0.875, 0.5, 1.0, 0.5, 1.0, 0.9887, 0.9375, 0.9887, 0.9375, 0.5])
me_cylinder_006.use_remesh_fix_poles = True
me_cylinder_006.use_remesh_preserve_attributes = False
me_cylinder_006.use_mirror_vertex_groups = False
me_cylinder_006.update()
me_cylinder_008 = bpy.data.meshes.new('Cylinder.008')
me_cylinder_008.from_pydata([(-2.18e-10, 0.005, 0.008888), (0.001913, 0.004619, 0.008888), (0.003536, 0.003536, 0.008888), (0.004619, 0.001913, 0.008888), (0.005, -1.974e-10, 0.008888), (0.004619, -0.001913, 0.008888), (0.003536, -0.003536, 0.008888), (0.001913, -0.004619, 0.008888), (5.37e-10, -0.005, 0.008888), (-0.001913, -0.004619, 0.008888), (-0.003536, -0.003536, 0.008888), (-0.004619, -0.001913, 0.008888), (-0.005, 8.074e-11, 0.008888), (-0.004619, 0.001913, 0.008888), (-0.003536, 0.003536, 0.008888), (-0.001913, 0.004619, 0.008888), (-2.18e-10, 0.005, 0.006658), (0.001913, 0.004619, 0.006658), (0.003536, 0.003536, 0.006658), (0.004619, 0.001913, 0.006658), (0.005, -1.974e-10, 0.006658), (0.004619, -0.001913, 0.006658), (0.003536, -0.003536, 0.006658), (0.001913, -0.004619, 0.006658), (5.37e-10, -0.005, 0.006658), (-0.001913, -0.004619, 0.006658), (-0.003536, -0.003536, 0.006658), (-0.004619, -0.001913, 0.006658), (-0.005, 8.074e-11, 0.006658), (-0.004619, 0.001913, 0.006658), (-0.003536, 0.003536, 0.006658), (-0.001913, 0.004619, 0.006658), (-1.091e-10, 0.002, -0.03111), (-1.091e-10, 0.002, 0.00812), (0.0007654, 0.001848, -0.03111), (0.0007654, 0.001848, 0.00812), (0.001414, 0.001414, -0.03111), (0.001414, 0.001414, 0.00812), (0.001848, 0.0007654, -0.03111), (0.001848, 0.0007654, 0.00812), (0.002, -8.306e-11, -0.03111), (0.002, -8.306e-11, 0.00812), (0.001848, -0.0007654, -0.03111), (0.001848, -0.0007654, 0.00812), (0.001414, -0.001414, -0.03111), (0.001414, -0.001414, 0.00812), (0.0007654, -0.001848, -0.03111), (0.0007654, -0.001848, 0.00812), (1.929e-10, -0.002, -0.03111), (1.929e-10, -0.002, 0.00812), (-0.0007654, -0.001848, -0.03111), (-0.0007654, -0.001848, 0.00812), (-0.001414, -0.001414, -0.03111), (-0.001414, -0.001414, 0.00812), (-0.001848, -0.0007654, -0.03111), (-0.001848, -0.0007654, 0.00812), (-0.002, 2.822e-11, -0.03111), (-0.002, 2.822e-11, 0.00812), (-0.001848, 0.0007654, -0.03111), (-0.001848, 0.0007654, 0.00812), (-0.001414, 0.001414, -0.03111), (-0.001414, 0.001414, 0.00812), (-0.0007654, 0.001848, -0.03111), (-0.0007654, 0.001848, 0.00812), (-1.091e-10, 0.002, 0.007445), (0.0007654, 0.001848, 0.007445), (0.001414, 0.001414, 0.007445), (0.001848, 0.0007654, 0.007445), (0.002, -8.306e-11, 0.007445), (0.001848, -0.0007654, 0.007445), (0.001414, -0.001414, 0.007445), (0.0007654, -0.001848, 0.007445), (1.929e-10, -0.002, 0.007445), (-0.0007654, -0.001848, 0.007445), (-0.001414, -0.001414, 0.007445), (-0.001848, -0.0007654, 0.007445), (-0.002, 2.822e-11, 0.007445), (-0.001848, 0.0007654, 0.007445), (-0.001414, 0.001414, 0.007445), (-0.0007654, 0.001848, 0.007445)], [], [(16, 0, 1, 17), (17, 1, 2, 18), (18, 2, 3, 19), (19, 3, 4, 20), (20, 4, 5, 21), (21, 5, 6, 22), (22, 6, 7, 23), (23, 7, 8, 24), (24, 8, 9, 25), (25, 9, 10, 26), (26, 10, 11, 27), (27, 11, 12, 28), (28, 12, 13, 29), (29, 13, 14, 30), (1, 0, 15, 14, 13, 12, 11, 10, 9, 8, 7, 6, 5, 4, 3, 2), (30, 14, 15, 31), (31, 15, 0, 16), (64, 33, 35, 65), (65, 35, 37, 66), (66, 37, 39, 67), (67, 39, 41, 68), (68, 41, 43, 69), (69, 43, 45, 70), (70, 45, 47, 71), (71, 47, 49, 72), (72, 49, 51, 73), (73, 51, 53, 74), (74, 53, 55, 75), (75, 55, 57, 76), (76, 57, 59, 77), (77, 59, 61, 78), (35, 33, 63, 61, 59, 57, 55, 53, 51, 49, 47, 45, 43, 41, 39, 37), (78, 61, 63, 79), (79, 63, 33, 64), (32, 34, 36, 38, 40, 42, 44, 46, 48, 50, 52, 54, 56, 58, 60, 62), (62, 79, 64, 32), (60, 78, 79, 62), (58, 77, 78, 60), (56, 76, 77, 58), (54, 75, 76, 56), (52, 74, 75, 54), (50, 73, 74, 52), (48, 72, 73, 50), (46, 71, 72, 48), (44, 70, 71, 46), (42, 69, 70, 44), (40, 68, 69, 42), (38, 67, 68, 40), (36, 66, 67, 38), (34, 65, 66, 36), (32, 64, 65, 34)])
_uv = me_cylinder_008.uv_layers.new(name='UVMap')
_uv.uv.foreach_set('vector', [1.0, 0.9887, 1.0, 1.0, 0.9375, 1.0, 0.9375, 0.9887, 0.9375, 0.9887, 0.9375, 1.0, 0.875, 1.0, 0.875, 0.9887, 0.875, 0.9887, 0.875, 1.0, 0.8125, 1.0, 0.8125, 0.9887, 0.8125, 0.9887, 0.8125, 1.0, 0.75, 1.0, 0.75, 0.9887, 0.75, 0.9887, 0.75, 1.0, 0.6875, 1.0, 0.6875, 0.9887, 0.6875, 0.9887, 0.6875, 1.0, 0.625, 1.0, 0.625, 0.9887, 0.625, 0.9887, 0.625, 1.0, 0.5625, 1.0, 0.5625, 0.9887, 0.5625, 0.9887, 0.5625, 1.0, 0.5, 1.0, 0.5, 0.9887, 0.5, 0.9887, 0.5, 1.0, 0.4375, 1.0, 0.4375, 0.9887, 0.4375, 0.9887, 0.4375, 1.0, 0.375, 1.0, 0.375, 0.9887, 0.375, 0.9887, 0.375, 1.0, 0.3125, 1.0, 0.3125, 0.9887, 0.3125, 0.9887, 0.3125, 1.0, 0.25, 1.0, 0.25, 0.9887, 0.25, 0.9887, 0.25, 1.0, 0.1875, 1.0, 0.1875, 0.9887, 0.1875, 0.9887, 0.1875, 1.0, 0.125, 1.0, 0.125, 0.9887, 0.3418, 0.4717, 0.25, 0.49, 0.1582, 0.4717, 0.08029, 0.4197, 0.02827, 0.3418, 0.01, 0.25, 0.02827, 0.1582, 0.08029, 0.08029, 0.1582, 0.02827, 0.25, 0.01, 0.3418, 0.02827, 0.4197, 0.08029, 0.4717, 0.1582, 0.49, 0.25, 0.4717, 0.3418, 0.4197, 0.4197, 0.125, 0.9887, 0.125, 1.0, 0.0625, 1.0, 0.0625, 0.9887, 0.0625, 0.9887, 0.0625, 1.0, 0.0, 1.0, 0.0, 0.9887, 1.0, 0.9887, 1.0, 1.0, 0.9375, 1.0, 0.9375, 0.9887, 0.9375, 0.9887, 0.9375, 1.0, 0.875, 1.0, 0.875, 0.9887, 0.875, 0.9887, 0.875, 1.0, 0.8125, 1.0, 0.8125, 0.9887, 0.8125, 0.9887, 0.8125, 1.0, 0.75, 1.0, 0.75, 0.9887, 0.75, 0.9887, 0.75, 1.0, 0.6875, 1.0, 0.6875, 0.9887, 0.6875, 0.9887, 0.6875, 1.0, 0.625, 1.0, 0.625, 0.9887, 0.625, 0.9887, 0.625, 1.0, 0.5625, 1.0, 0.5625, 0.9887, 0.5625, 0.9887, 0.5625, 1.0, 0.5, 1.0, 0.5, 0.9887, 0.5, 0.9887, 0.5, 1.0, 0.4375, 1.0, 0.4375, 0.9887, 0.4375, 0.9887, 0.4375, 1.0, 0.375, 1.0, 0.375, 0.9887, 0.375, 0.9887, 0.375, 1.0, 0.3125, 1.0, 0.3125, 0.9887, 0.3125, 0.9887, 0.3125, 1.0, 0.25, 1.0, 0.25, 0.9887, 0.25, 0.9887, 0.25, 1.0, 0.1875, 1.0, 0.1875, 0.9887, 0.1875, 0.9887, 0.1875, 1.0, 0.125, 1.0, 0.125, 0.9887, 0.3418, 0.4717, 0.25, 0.49, 0.1582, 0.4717, 0.08029, 0.4197, 0.02827, 0.3418, 0.01, 0.25, 0.02827, 0.1582, 0.08029, 0.08029, 0.1582, 0.02827, 0.25, 0.01, 0.3418, 0.02827, 0.4197, 0.08029, 0.4717, 0.1582, 0.49, 0.25, 0.4717, 0.3418, 0.4197, 0.4197, 0.125, 0.9887, 0.125, 1.0, 0.0625, 1.0, 0.0625, 0.9887, 0.0625, 0.9887, 0.0625, 1.0, 0.0, 1.0, 0.0, 0.9887, 0.75, 0.49, 0.8418, 0.4717, 0.9197, 0.4197, 0.9717, 0.3418, 0.99, 0.25, 0.9717, 0.1582, 0.9197, 0.08029, 0.8418, 0.02827, 0.75, 0.01, 0.6582, 0.02827, 0.5803, 0.08029, 0.5283, 0.1582, 0.51, 0.25, 0.5283, 0.3418, 0.5803, 0.4197, 0.6582, 0.4717, 0.0625, 0.5, 0.0625, 0.9887, 0.0, 0.9887, 0.0, 0.5, 0.125, 0.5, 0.125, 0.9887, 0.0625, 0.9887, 0.0625, 0.5, 0.1875, 0.5, 0.1875, 0.9887, 0.125, 0.9887, 0.125, 0.5, 0.25, 0.5, 0.25, 0.9887, 0.1875, 0.9887, 0.1875, 0.5, 0.3125, 0.5, 0.3125, 0.9887, 0.25, 0.9887, 0.25, 0.5, 0.375, 0.5, 0.375, 0.9887, 0.3125, 0.9887, 0.3125, 0.5, 0.4375, 0.5, 0.4375, 0.9887, 0.375, 0.9887, 0.375, 0.5, 0.5, 0.5, 0.5, 0.9887, 0.4375, 0.9887, 0.4375, 0.5, 0.5625, 0.5, 0.5625, 0.9887, 0.5, 0.9887, 0.5, 0.5, 0.625, 0.5, 0.625, 0.9887, 0.5625, 0.9887, 0.5625, 0.5, 0.6875, 0.5, 0.6875, 0.9887, 0.625, 0.9887, 0.625, 0.5, 0.75, 0.5, 0.75, 0.9887, 0.6875, 0.9887, 0.6875, 0.5, 0.8125, 0.5, 0.8125, 0.9887, 0.75, 0.9887, 0.75, 0.5, 0.875, 0.5, 0.875, 0.9887, 0.8125, 0.9887, 0.8125, 0.5, 0.9375, 0.5, 0.9375, 0.9887, 0.875, 0.9887, 0.875, 0.5, 1.0, 0.5, 1.0, 0.9887, 0.9375, 0.9887, 0.9375, 0.5])
me_cylinder_008.use_remesh_fix_poles = True
me_cylinder_008.use_remesh_preserve_attributes = False
me_cylinder_008.use_mirror_vertex_groups = False
me_cylinder_008.update()
me_cylinder_009 = bpy.data.meshes.new('Cylinder.009')
me_cylinder_009.from_pydata([(-2.18e-10, 0.005, 0.008888), (0.001913, 0.004619, 0.008888), (0.003536, 0.003536, 0.008888), (0.004619, 0.001913, 0.008888), (0.005, -1.974e-10, 0.008888), (0.004619, -0.001913, 0.008888), (0.003536, -0.003536, 0.008888), (0.001913, -0.004619, 0.008888), (5.37e-10, -0.005, 0.008888), (-0.001913, -0.004619, 0.008888), (-0.003536, -0.003536, 0.008888), (-0.004619, -0.001913, 0.008888), (-0.005, 8.074e-11, 0.008888), (-0.004619, 0.001913, 0.008888), (-0.003536, 0.003536, 0.008888), (-0.001913, 0.004619, 0.008888), (-2.18e-10, 0.005, 0.006658), (0.001913, 0.004619, 0.006658), (0.003536, 0.003536, 0.006658), (0.004619, 0.001913, 0.006658), (0.005, -1.974e-10, 0.006658), (0.004619, -0.001913, 0.006658), (0.003536, -0.003536, 0.006658), (0.001913, -0.004619, 0.006658), (5.37e-10, -0.005, 0.006658), (-0.001913, -0.004619, 0.006658), (-0.003536, -0.003536, 0.006658), (-0.004619, -0.001913, 0.006658), (-0.005, 8.074e-11, 0.006658), (-0.004619, 0.001913, 0.006658), (-0.003536, 0.003536, 0.006658), (-0.001913, 0.004619, 0.006658), (-1.091e-10, 0.002, -0.03111), (-1.091e-10, 0.002, 0.00812), (0.0007654, 0.001848, -0.03111), (0.0007654, 0.001848, 0.00812), (0.001414, 0.001414, -0.03111), (0.001414, 0.001414, 0.00812), (0.001848, 0.0007654, -0.03111), (0.001848, 0.0007654, 0.00812), (0.002, -8.306e-11, -0.03111), (0.002, -8.306e-11, 0.00812), (0.001848, -0.0007654, -0.03111), (0.001848, -0.0007654, 0.00812), (0.001414, -0.001414, -0.03111), (0.001414, -0.001414, 0.00812), (0.0007654, -0.001848, -0.03111), (0.0007654, -0.001848, 0.00812), (1.929e-10, -0.002, -0.03111), (1.929e-10, -0.002, 0.00812), (-0.0007654, -0.001848, -0.03111), (-0.0007654, -0.001848, 0.00812), (-0.001414, -0.001414, -0.03111), (-0.001414, -0.001414, 0.00812), (-0.001848, -0.0007654, -0.03111), (-0.001848, -0.0007654, 0.00812), (-0.002, 2.822e-11, -0.03111), (-0.002, 2.822e-11, 0.00812), (-0.001848, 0.0007654, -0.03111), (-0.001848, 0.0007654, 0.00812), (-0.001414, 0.001414, -0.03111), (-0.001414, 0.001414, 0.00812), (-0.0007654, 0.001848, -0.03111), (-0.0007654, 0.001848, 0.00812), (-1.091e-10, 0.002, 0.007445), (0.0007654, 0.001848, 0.007445), (0.001414, 0.001414, 0.007445), (0.001848, 0.0007654, 0.007445), (0.002, -8.306e-11, 0.007445), (0.001848, -0.0007654, 0.007445), (0.001414, -0.001414, 0.007445), (0.0007654, -0.001848, 0.007445), (1.929e-10, -0.002, 0.007445), (-0.0007654, -0.001848, 0.007445), (-0.001414, -0.001414, 0.007445), (-0.001848, -0.0007654, 0.007445), (-0.002, 2.822e-11, 0.007445), (-0.001848, 0.0007654, 0.007445), (-0.001414, 0.001414, 0.007445), (-0.0007654, 0.001848, 0.007445)], [], [(16, 0, 1, 17), (17, 1, 2, 18), (18, 2, 3, 19), (19, 3, 4, 20), (20, 4, 5, 21), (21, 5, 6, 22), (22, 6, 7, 23), (23, 7, 8, 24), (24, 8, 9, 25), (25, 9, 10, 26), (26, 10, 11, 27), (27, 11, 12, 28), (28, 12, 13, 29), (29, 13, 14, 30), (1, 0, 15, 14, 13, 12, 11, 10, 9, 8, 7, 6, 5, 4, 3, 2), (30, 14, 15, 31), (31, 15, 0, 16), (64, 33, 35, 65), (65, 35, 37, 66), (66, 37, 39, 67), (67, 39, 41, 68), (68, 41, 43, 69), (69, 43, 45, 70), (70, 45, 47, 71), (71, 47, 49, 72), (72, 49, 51, 73), (73, 51, 53, 74), (74, 53, 55, 75), (75, 55, 57, 76), (76, 57, 59, 77), (77, 59, 61, 78), (35, 33, 63, 61, 59, 57, 55, 53, 51, 49, 47, 45, 43, 41, 39, 37), (78, 61, 63, 79), (79, 63, 33, 64), (32, 34, 36, 38, 40, 42, 44, 46, 48, 50, 52, 54, 56, 58, 60, 62), (62, 79, 64, 32), (60, 78, 79, 62), (58, 77, 78, 60), (56, 76, 77, 58), (54, 75, 76, 56), (52, 74, 75, 54), (50, 73, 74, 52), (48, 72, 73, 50), (46, 71, 72, 48), (44, 70, 71, 46), (42, 69, 70, 44), (40, 68, 69, 42), (38, 67, 68, 40), (36, 66, 67, 38), (34, 65, 66, 36), (32, 64, 65, 34)])
_uv = me_cylinder_009.uv_layers.new(name='UVMap')
_uv.uv.foreach_set('vector', [1.0, 0.9887, 1.0, 1.0, 0.9375, 1.0, 0.9375, 0.9887, 0.9375, 0.9887, 0.9375, 1.0, 0.875, 1.0, 0.875, 0.9887, 0.875, 0.9887, 0.875, 1.0, 0.8125, 1.0, 0.8125, 0.9887, 0.8125, 0.9887, 0.8125, 1.0, 0.75, 1.0, 0.75, 0.9887, 0.75, 0.9887, 0.75, 1.0, 0.6875, 1.0, 0.6875, 0.9887, 0.6875, 0.9887, 0.6875, 1.0, 0.625, 1.0, 0.625, 0.9887, 0.625, 0.9887, 0.625, 1.0, 0.5625, 1.0, 0.5625, 0.9887, 0.5625, 0.9887, 0.5625, 1.0, 0.5, 1.0, 0.5, 0.9887, 0.5, 0.9887, 0.5, 1.0, 0.4375, 1.0, 0.4375, 0.9887, 0.4375, 0.9887, 0.4375, 1.0, 0.375, 1.0, 0.375, 0.9887, 0.375, 0.9887, 0.375, 1.0, 0.3125, 1.0, 0.3125, 0.9887, 0.3125, 0.9887, 0.3125, 1.0, 0.25, 1.0, 0.25, 0.9887, 0.25, 0.9887, 0.25, 1.0, 0.1875, 1.0, 0.1875, 0.9887, 0.1875, 0.9887, 0.1875, 1.0, 0.125, 1.0, 0.125, 0.9887, 0.3418, 0.4717, 0.25, 0.49, 0.1582, 0.4717, 0.08029, 0.4197, 0.02827, 0.3418, 0.01, 0.25, 0.02827, 0.1582, 0.08029, 0.08029, 0.1582, 0.02827, 0.25, 0.01, 0.3418, 0.02827, 0.4197, 0.08029, 0.4717, 0.1582, 0.49, 0.25, 0.4717, 0.3418, 0.4197, 0.4197, 0.125, 0.9887, 0.125, 1.0, 0.0625, 1.0, 0.0625, 0.9887, 0.0625, 0.9887, 0.0625, 1.0, 0.0, 1.0, 0.0, 0.9887, 1.0, 0.9887, 1.0, 1.0, 0.9375, 1.0, 0.9375, 0.9887, 0.9375, 0.9887, 0.9375, 1.0, 0.875, 1.0, 0.875, 0.9887, 0.875, 0.9887, 0.875, 1.0, 0.8125, 1.0, 0.8125, 0.9887, 0.8125, 0.9887, 0.8125, 1.0, 0.75, 1.0, 0.75, 0.9887, 0.75, 0.9887, 0.75, 1.0, 0.6875, 1.0, 0.6875, 0.9887, 0.6875, 0.9887, 0.6875, 1.0, 0.625, 1.0, 0.625, 0.9887, 0.625, 0.9887, 0.625, 1.0, 0.5625, 1.0, 0.5625, 0.9887, 0.5625, 0.9887, 0.5625, 1.0, 0.5, 1.0, 0.5, 0.9887, 0.5, 0.9887, 0.5, 1.0, 0.4375, 1.0, 0.4375, 0.9887, 0.4375, 0.9887, 0.4375, 1.0, 0.375, 1.0, 0.375, 0.9887, 0.375, 0.9887, 0.375, 1.0, 0.3125, 1.0, 0.3125, 0.9887, 0.3125, 0.9887, 0.3125, 1.0, 0.25, 1.0, 0.25, 0.9887, 0.25, 0.9887, 0.25, 1.0, 0.1875, 1.0, 0.1875, 0.9887, 0.1875, 0.9887, 0.1875, 1.0, 0.125, 1.0, 0.125, 0.9887, 0.3418, 0.4717, 0.25, 0.49, 0.1582, 0.4717, 0.08029, 0.4197, 0.02827, 0.3418, 0.01, 0.25, 0.02827, 0.1582, 0.08029, 0.08029, 0.1582, 0.02827, 0.25, 0.01, 0.3418, 0.02827, 0.4197, 0.08029, 0.4717, 0.1582, 0.49, 0.25, 0.4717, 0.3418, 0.4197, 0.4197, 0.125, 0.9887, 0.125, 1.0, 0.0625, 1.0, 0.0625, 0.9887, 0.0625, 0.9887, 0.0625, 1.0, 0.0, 1.0, 0.0, 0.9887, 0.75, 0.49, 0.8418, 0.4717, 0.9197, 0.4197, 0.9717, 0.3418, 0.99, 0.25, 0.9717, 0.1582, 0.9197, 0.08029, 0.8418, 0.02827, 0.75, 0.01, 0.6582, 0.02827, 0.5803, 0.08029, 0.5283, 0.1582, 0.51, 0.25, 0.5283, 0.3418, 0.5803, 0.4197, 0.6582, 0.4717, 0.0625, 0.5, 0.0625, 0.9887, 0.0, 0.9887, 0.0, 0.5, 0.125, 0.5, 0.125, 0.9887, 0.0625, 0.9887, 0.0625, 0.5, 0.1875, 0.5, 0.1875, 0.9887, 0.125, 0.9887, 0.125, 0.5, 0.25, 0.5, 0.25, 0.9887, 0.1875, 0.9887, 0.1875, 0.5, 0.3125, 0.5, 0.3125, 0.9887, 0.25, 0.9887, 0.25, 0.5, 0.375, 0.5, 0.375, 0.9887, 0.3125, 0.9887, 0.3125, 0.5, 0.4375, 0.5, 0.4375, 0.9887, 0.375, 0.9887, 0.375, 0.5, 0.5, 0.5, 0.5, 0.9887, 0.4375, 0.9887, 0.4375, 0.5, 0.5625, 0.5, 0.5625, 0.9887, 0.5, 0.9887, 0.5, 0.5, 0.625, 0.5, 0.625, 0.9887, 0.5625, 0.9887, 0.5625, 0.5, 0.6875, 0.5, 0.6875, 0.9887, 0.625, 0.9887, 0.625, 0.5, 0.75, 0.5, 0.75, 0.9887, 0.6875, 0.9887, 0.6875, 0.5, 0.8125, 0.5, 0.8125, 0.9887, 0.75, 0.9887, 0.75, 0.5, 0.875, 0.5, 0.875, 0.9887, 0.8125, 0.9887, 0.8125, 0.5, 0.9375, 0.5, 0.9375, 0.9887, 0.875, 0.9887, 0.875, 0.5, 1.0, 0.5, 1.0, 0.9887, 0.9375, 0.9887, 0.9375, 0.5])
me_cylinder_009.use_remesh_fix_poles = True
me_cylinder_009.use_remesh_preserve_attributes = False
me_cylinder_009.use_mirror_vertex_groups = False
me_cylinder_009.update()

# ---- objects
ob_top = bpy.data.objects.new('top', me_cube_001)
ob_leg = bpy.data.objects.new('leg', me_cube_002)
ob_leg_001 = bpy.data.objects.new('leg.001', me_cube_006)
ob_leg_003 = bpy.data.objects.new('leg.003', me_cube_007)
ob_leg_004 = bpy.data.objects.new('leg.004', me_cube_008)
ob_cube = bpy.data.objects.new('Cube', me_cube_009)
ob_cube_001 = bpy.data.objects.new('Cube.001', me_cube_011)
ob_cube_002 = bpy.data.objects.new('Cube.002', me_cube_012)
ob_cube_003 = bpy.data.objects.new('Cube.003', me_cube_013)
ob_cube_005 = bpy.data.objects.new('Cube.005', me_cube_015)
ob_cube_004 = bpy.data.objects.new('Cube.004', me_cube_017)
ob_cube_007 = bpy.data.objects.new('Cube.007', me_cube_019)
ob_screw_l8 = bpy.data.objects.new('Screw.L8', me_cylinder_007)
ob_screw_l8_001 = bpy.data.objects.new('Screw.L8.001', me_cylinder_001)
ob_screw_l8_002 = bpy.data.objects.new('Screw.L8.002', me_cylinder_002)
ob_screw_l8_003 = bpy.data.objects.new('Screw.L8.003', me_cylinder_003)
ob_screw_l4 = bpy.data.objects.new('Screw.L4', me_cylinder_004)
ob_screw_l4_001 = bpy.data.objects.new('Screw.L4.001', me_cylinder_005)
ob_screw_l4_002 = bpy.data.objects.new('Screw.L4.002', me_cylinder_006)
ob_screw_l4_003 = bpy.data.objects.new('Screw.L4.003', me_cylinder_008)
ob_screw_l4_004 = bpy.data.objects.new('Screw.L4.004', me_cylinder_009)

# ---- transforms, parenting, visibility, modifiers, constraints
ob_top.location = (0.0, 0.0, 0.101)
ob_leg.location = (0.18, -0.13, 0.0)
ob_leg_001.location = (-0.18, -0.13, 0.0)
ob_leg_003.location = (-0.18, 0.13, 0.0)
ob_leg_004.location = (0.18, 0.13, 0.0)
ob_cube.location = (0.0, 0.0, 0.0)
ob_cube_001.location = (0.0, 0.0, 0.0)
ob_cube_002.location = (0.14, 0.0, 0.075)
ob_cube_003.location = (-0.14, 0.0, 0.075)
ob_cube_005.location = (-1.49e-08, 0.0, -0.03)
ob_cube_004.location = (0.0, -0.13, -0.03)
ob_cube_007.location = (0.0, 0.13, -0.03)
ob_screw_l8.location = (0.14, -0.1334, 0.08602)
ob_screw_l8.rotation_euler = (1.571, 0.0, 0.0)
ob_screw_l8.lineart.crease_threshold = 0.0
ob_screw_l8_001.location = (-3.058e-07, -0.1329, -0.02978)
ob_screw_l8_001.rotation_euler = (1.571, 0.0, 0.0)
ob_screw_l8_001.lineart.crease_threshold = 0.0
ob_screw_l8_002.location = (0.1832, -0.13, 0.07501)
ob_screw_l8_002.rotation_euler = (0.0, 1.571, 0.0)
ob_screw_l8_002.lineart.crease_threshold = 0.0
ob_screw_l8_003.location = (0.1832, -0.13, -0.02991)
ob_screw_l8_003.rotation_euler = (0.0, 1.571, 0.0)
ob_screw_l8_003.lineart.crease_threshold = 0.0
ob_screw_l4.location = (-0.09988, -0.1298, 0.09833)
ob_screw_l4.lineart.crease_threshold = 0.0
ob_screw_l4_001.location = (0.09993, -0.1294, 0.09833)
ob_screw_l4_001.lineart.crease_threshold = 0.0
ob_screw_l4_002.location = (0.09993, -0.1294, 0.09833)
ob_screw_l4_002.lineart.crease_threshold = 0.0
ob_screw_l4_003.location = (0.09993, 0.1313, 0.09833)
ob_screw_l4_003.lineart.crease_threshold = 0.0
ob_screw_l4_004.location = (-0.09961, 0.1313, 0.09833)
ob_screw_l4_004.lineart.crease_threshold = 0.0

# ---- collection membership
col_stool_footrest.objects.link(ob_top)
col_stool_footrest.objects.link(ob_leg)
col_stool_footrest.objects.link(ob_leg_001)
col_stool_footrest.objects.link(ob_leg_003)
col_stool_footrest.objects.link(ob_leg_004)
col_stool_footrest.objects.link(ob_cube)
col_stool_footrest.objects.link(ob_cube_001)
col_stool_footrest.objects.link(ob_cube_002)
col_stool_footrest.objects.link(ob_cube_003)
col_stool_footrest.objects.link(ob_cube_005)
col_stool_footrest.objects.link(ob_cube_004)
col_stool_footrest.objects.link(ob_cube_007)
col_stool_footrest.objects.link(ob_screw_l8)
col_stool_footrest.objects.link(ob_screw_l8_001)
col_stool_footrest.objects.link(ob_screw_l8_002)
col_stool_footrest.objects.link(ob_screw_l8_003)
col_stool_footrest.objects.link(ob_screw_l4)
col_stool_footrest.objects.link(ob_screw_l4_001)
col_stool_footrest.objects.link(ob_screw_l4_002)
col_stool_footrest.objects.link(ob_screw_l4_003)
col_stool_footrest.objects.link(ob_screw_l4_004)

# ---- scene / render settings (as saved in the file)
scene.frame_start = 1; scene.frame_end = 250; scene.frame_set(1)
scene.render.engine = 'BLENDER_EEVEE_NEXT'
scene.cycles.sampling_pattern = 'TABULATED_SOBOL'
scene.cycles.use_light_tree = False
scene.view_settings.view_transform = 'Filmic'
bpy.context.view_layer.update()

# ---- added for rendering (the .blend has no active camera and no usable light): camera, sun
cam_auto = bpy.data.cameras.new('AutoCamera')
cam_auto.lens = 50.0
cam_auto.sensor_width = 36.0
cam_auto.clip_end = 1000.0
ob_auto_camera = bpy.data.objects.new('AutoCamera', cam_auto)
scene.collection.objects.link(ob_auto_camera)
ob_auto_camera.location = (0.499782, -0.59975, 0.405769)
ob_auto_camera.rotation_euler = (1.09748, -7.21219e-08, 0.694738)
scene.camera = ob_auto_camera
light_auto_sun = bpy.data.lights.new('AutoSun', 'SUN')
light_auto_sun.energy = 3.0
light_auto_sun.angle = 0.0523599
ob_auto_sun = bpy.data.objects.new('AutoSun', light_auto_sun)
scene.collection.objects.link(ob_auto_sun)
ob_auto_sun.rotation_euler = (0.872665, 0.174533, 0.523599)
bpy.context.view_layer.update()
